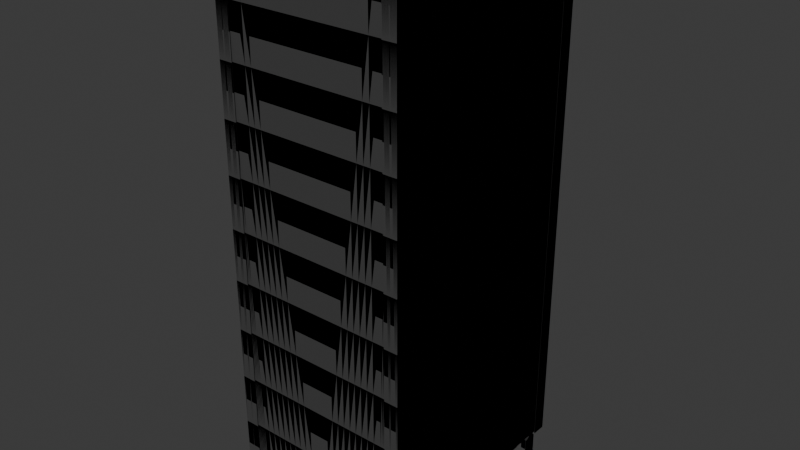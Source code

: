 # Source: untitled.blend  (saved by Blender 4.1.24; exported with 4.5.12 LTS)
import bpy
from mathutils import Matrix  # noqa: F401  (used for matrix-valued properties, if any)

bpy.ops.wm.read_factory_settings(use_empty=True)
scene = bpy.context.scene
scene.name = 'Scene'

# ---- collections
col_collection = bpy.data.collections.new('Collection'); scene.collection.children.link(col_collection)

# ---- materials (node trees are filled in below, after node groups)
mat_rack_metal = bpy.data.materials.new('Rack_Metal')
mat_rack_metal.use_transparent_shadow = False
mat_rack_metal.diffuse_color = (0.04689, 0.04689, 0.04689, 1.0)
mat_rack_metal.roughness = 0.8
mat_glass = bpy.data.materials.new('Glass')
mat_glass.use_transparent_shadow = False
mat_glass.diffuse_color = (0.7098, 0.7423, 0.8, 1.0)
mat_glass.roughness = 0.0
mat_rack_inside = bpy.data.materials.new('Rack_Inside')
mat_rack_inside.use_transparent_shadow = False
mat_rack_inside.diffuse_color = (0.08666, 0.08666, 0.08666, 1.0)
mat_rack_inside.roughness = 0.5
mat_rack_metal_002 = bpy.data.materials.new('Rack_Metal.002')
mat_rack_metal_002.use_transparent_shadow = False
mat_rack_metal_002.diffuse_color = (0.04689, 0.04689, 0.04689, 1.0)
mat_rack_metal_002.roughness = 0.8
mat_glass_002 = bpy.data.materials.new('Glass.002')
mat_glass_002.use_transparent_shadow = False
mat_glass_002.diffuse_color = (0.7098, 0.7423, 0.8, 1.0)
mat_glass_002.roughness = 0.0
mat_rack_inside_002 = bpy.data.materials.new('Rack_Inside.002')
mat_rack_inside_002.use_transparent_shadow = False
mat_rack_inside_002.diffuse_color = (0.08666, 0.08666, 0.08666, 1.0)
mat_rack_inside_002.roughness = 0.5

# ---- material node trees
mat_rack_metal.use_nodes = True; mat_rack_metal.node_tree.nodes.clear()
_N = mat_rack_metal.node_tree.nodes; _L = mat_rack_metal.node_tree.links
n0 = _N.new('ShaderNodeBsdfPrincipled'); n0.name = 'Principled BSDF'; n0.location = (10, 300)
n0.inputs[0].default_value = (0.04689, 0.04689, 0.04689, 1.0)
n0.inputs[2].default_value = 0.8
n1 = _N.new('ShaderNodeOutputMaterial'); n1.name = 'Material Output'; n1.location = (300, 300)
n2 = _N.new('ShaderNodeNormalMap'); n2.name = 'Normal Map'; n2.location = (-300, -300)
n2.label = 'Normal/Map'
n2.inputs[0].default_value = 0.0
_L.new(n0.outputs[0], n1.inputs[0])
_L.new(n2.outputs[0], n0.inputs[5])
n1.is_active_output = True
mat_glass.use_nodes = True; mat_glass.node_tree.nodes.clear()
_N = mat_glass.node_tree.nodes; _L = mat_glass.node_tree.links
n0 = _N.new('ShaderNodeBsdfPrincipled'); n0.name = 'Principled BSDF'; n0.location = (10, 300)
n0.inputs[0].default_value = (0.7098, 0.7423, 0.8, 1.0)
n0.inputs[2].default_value = 0.0
n0.inputs[4].default_value = 0.25
n1 = _N.new('ShaderNodeOutputMaterial'); n1.name = 'Material Output'; n1.location = (300, 300)
n2 = _N.new('ShaderNodeNormalMap'); n2.name = 'Normal Map'; n2.location = (-300, -300)
n2.label = 'Normal/Map'
n2.inputs[0].default_value = 0.0
_L.new(n0.outputs[0], n1.inputs[0])
_L.new(n2.outputs[0], n0.inputs[5])
n1.is_active_output = True
mat_rack_inside.use_nodes = True; mat_rack_inside.node_tree.nodes.clear()
_N = mat_rack_inside.node_tree.nodes; _L = mat_rack_inside.node_tree.links
n0 = _N.new('ShaderNodeBsdfPrincipled'); n0.name = 'Principled BSDF'; n0.location = (10, 300)
n0.inputs[0].default_value = (0.08666, 0.08666, 0.08666, 1.0)
n1 = _N.new('ShaderNodeOutputMaterial'); n1.name = 'Material Output'; n1.location = (300, 300)
n2 = _N.new('ShaderNodeNormalMap'); n2.name = 'Normal Map'; n2.location = (-300, -300)
n2.label = 'Normal/Map'
n2.inputs[0].default_value = 0.0
_L.new(n0.outputs[0], n1.inputs[0])
_L.new(n2.outputs[0], n0.inputs[5])
n1.is_active_output = True
mat_rack_metal_002.use_nodes = True; mat_rack_metal_002.node_tree.nodes.clear()
_N = mat_rack_metal_002.node_tree.nodes; _L = mat_rack_metal_002.node_tree.links
n0 = _N.new('ShaderNodeBsdfPrincipled'); n0.name = 'Principled BSDF'; n0.location = (10, 300)
n0.inputs[0].default_value = (0.04689, 0.04689, 0.04689, 1.0)
n0.inputs[2].default_value = 0.8
n1 = _N.new('ShaderNodeOutputMaterial'); n1.name = 'Material Output'; n1.location = (300, 300)
n2 = _N.new('ShaderNodeNormalMap'); n2.name = 'Normal Map'; n2.location = (-300, -300)
n2.label = 'Normal/Map'
n2.inputs[0].default_value = 0.0
_L.new(n0.outputs[0], n1.inputs[0])
_L.new(n2.outputs[0], n0.inputs[5])
n1.is_active_output = True
mat_glass_002.use_nodes = True; mat_glass_002.node_tree.nodes.clear()
_N = mat_glass_002.node_tree.nodes; _L = mat_glass_002.node_tree.links
n0 = _N.new('ShaderNodeBsdfPrincipled'); n0.name = 'Principled BSDF'; n0.location = (10, 300)
n0.inputs[0].default_value = (0.7098, 0.7423, 0.8, 1.0)
n0.inputs[2].default_value = 0.0
n0.inputs[4].default_value = 0.25
n1 = _N.new('ShaderNodeOutputMaterial'); n1.name = 'Material Output'; n1.location = (300, 300)
n2 = _N.new('ShaderNodeNormalMap'); n2.name = 'Normal Map'; n2.location = (-300, -300)
n2.label = 'Normal/Map'
n2.inputs[0].default_value = 0.0
_L.new(n0.outputs[0], n1.inputs[0])
_L.new(n2.outputs[0], n0.inputs[5])
n1.is_active_output = True
mat_rack_inside_002.use_nodes = True; mat_rack_inside_002.node_tree.nodes.clear()
_N = mat_rack_inside_002.node_tree.nodes; _L = mat_rack_inside_002.node_tree.links
n0 = _N.new('ShaderNodeBsdfPrincipled'); n0.name = 'Principled BSDF'; n0.location = (10, 300)
n0.inputs[0].default_value = (0.08666, 0.08666, 0.08666, 1.0)
n1 = _N.new('ShaderNodeOutputMaterial'); n1.name = 'Material Output'; n1.location = (300, 300)
n2 = _N.new('ShaderNodeNormalMap'); n2.name = 'Normal Map'; n2.location = (-300, -300)
n2.label = 'Normal/Map'
n2.inputs[0].default_value = 0.0
_L.new(n0.outputs[0], n1.inputs[0])
_L.new(n2.outputs[0], n0.inputs[5])
n1.is_active_output = True

# ---- world
world_world = bpy.data.worlds.new('World'); scene.world = world_world
world_world.use_nodes = True; world_world.node_tree.nodes.clear()
_N = world_world.node_tree.nodes; _L = world_world.node_tree.links
n0 = _N.new('ShaderNodeOutputWorld'); n0.name = 'World Output'; n0.location = (300, 300)
n1 = _N.new('ShaderNodeBackground'); n1.name = 'Background'; n1.location = (10, 300)
n1.inputs[0].default_value = (0.05088, 0.05088, 0.05088, 1.0)
_L.new(n1.outputs[0], n0.inputs[0])
n0.is_active_output = True
world_world.color = (0.05088, 0.05088, 0.05088)
world_world.use_sun_shadow = False
world_world.sun_shadow_jitter_overblur = 0.0

# ---- meshes
me_cube_001 = bpy.data.meshes.new('Cube.001')
me_cube_001.from_pydata([(-2.064, 3.007, 14.0), (-2.064, 3.007, 0.5841), (-2.433, 3.007, 14.0), (-2.433, 3.007, 0.5841), (-2.433, 2.638, 14.0), (-2.433, 2.638, 0.5841), (-2.248, 3.007, 0.5841), (-2.404, 2.658, 14.0), (-2.404, 2.658, 0.5841), (-2.248, 3.007, 14.0), (-2.433, 2.822, 0.5841), (-2.084, 2.978, 14.0), (-2.433, 2.822, 14.0), (-2.084, 2.978, 0.5841), (-2.404, 2.978, 0.5841), (-2.404, 2.978, 14.0), (-2.234, 2.96, 14.0), (-2.234, 2.96, 0.5947), (0.0, 2.96, 14.0), (0.0, 2.96, 0.5947), (-2.385, 2.796, 14.0), (-2.385, 2.796, 0.5947), (-2.385, 0.0, 14.0), (-2.385, 0.0, 0.5947), (0.0, 2.999, 14.03), (-2.422, 2.999, 14.03), (0.0, 0.0, 14.03), (-2.422, 0.0, 14.03), (0.0, 2.999, 14.0), (-2.422, 2.999, 14.0), (0.0, 0.0, 14.0), (-2.422, 0.0, 14.0), (-2.234, 2.96, 1.499), (-2.234, 2.96, 13.1), (0.0, 2.96, 1.499), (0.0, 2.96, 13.1), (-1.798, 2.96, 14.0), (-1.798, 2.96, 0.5947), (-1.798, 2.96, 1.499), (-1.798, 2.96, 13.1), (0.0, 2.378, 0.9776), (0.0, 2.378, 13.61), (-2.088, 2.378, 0.9776), (-2.088, 2.378, 13.61), (0.0, 2.978, 0.5969), (-2.404, 2.978, 0.5969), (0.0, 0.0, 0.5969), (-2.404, 0.0, 0.5969), (-2.064, 2.594, 0.5841), (-2.433, 2.594, 0.5841), (-2.433, 2.225, 0.5841), (-2.248, 2.594, 0.5841), (-2.404, 2.246, 0.5841), (-2.433, 2.41, 0.5841), (-2.084, 2.565, 0.5841), (-2.404, 2.565, 0.5841), (-2.433, 2.41, -0.006639), (-2.433, 2.225, -0.006639), (-2.248, 2.594, -0.006639), (-2.433, 2.594, -0.006639), (-2.084, 2.565, -0.006639), (-2.064, 2.594, -0.006639), (-2.404, 2.246, -0.006639), (-2.404, 2.565, -0.006639), (2.064, 3.007, 14.0), (2.064, 3.007, 0.5841), (2.433, 3.007, 14.0), (2.433, 3.007, 0.5841), (2.433, 2.638, 14.0), (2.433, 2.638, 0.5841), (2.248, 3.007, 0.5841), (2.404, 2.658, 14.0), (2.404, 2.658, 0.5841), (2.248, 3.007, 14.0), (2.433, 2.822, 0.5841), (2.084, 2.978, 14.0), (2.433, 2.822, 14.0), (2.084, 2.978, 0.5841), (2.404, 2.978, 0.5841), (2.404, 2.978, 14.0), (2.234, 2.96, 14.0), (2.234, 2.96, 0.5947), (2.385, 2.796, 14.0), (2.385, 2.796, 0.5947), (2.385, 0.0, 14.0), (2.385, 0.0, 0.5947), (2.422, 2.999, 14.03), (2.422, 0.0, 14.03), (2.422, 2.999, 14.0), (2.422, 0.0, 14.0), (2.234, 2.96, 1.499), (2.234, 2.96, 13.1), (1.798, 2.96, 14.0), (1.798, 2.96, 0.5947), (1.798, 2.96, 1.499), (1.798, 2.96, 13.1), (2.088, 2.378, 0.9776), (2.088, 2.378, 13.61), (2.404, 2.978, 0.5969), (2.404, 0.0, 0.5969), (2.064, 2.594, 0.5841), (2.433, 2.594, 0.5841), (2.433, 2.225, 0.5841), (2.248, 2.594, 0.5841), (2.404, 2.246, 0.5841), (2.433, 2.41, 0.5841), (2.084, 2.565, 0.5841), (2.404, 2.565, 0.5841), (2.433, 2.41, -0.006639), (2.433, 2.225, -0.006639), (2.248, 2.594, -0.006639), (2.433, 2.594, -0.006639), (2.084, 2.565, -0.006639), (2.064, 2.594, -0.006639), (2.404, 2.246, -0.006639), (2.404, 2.565, -0.006639), (-2.064, -3.007, 14.0), (-2.064, -3.007, 0.5841), (-2.433, -3.007, 14.0), (-2.433, -3.007, 0.5841), (-2.433, -2.638, 14.0), (-2.433, -2.638, 0.5841), (-2.248, -3.007, 0.5841), (-2.404, -2.658, 14.0), (-2.404, -2.658, 0.5841), (-2.248, -3.007, 14.0), (-2.433, -2.822, 0.5841), (-2.084, -2.978, 14.0), (-2.433, -2.822, 14.0), (-2.084, -2.978, 0.5841), (-2.404, -2.978, 0.5841), (-2.404, -2.978, 14.0), (-2.234, -2.96, 14.0), (0.0, -2.96, 14.0), (-2.385, -2.796, 14.0), (-2.385, -2.796, 0.5947), (0.0, -2.999, 14.03), (-2.422, -2.999, 14.03), (0.0, -2.999, 14.0), (-2.422, -2.999, 14.0), (-2.234, -2.96, 1.499), (-2.234, -2.96, 13.1), (-1.798, -2.96, 14.0), (1.798, -2.96, 0.5941), (0.0, -2.978, 0.5969), (-2.404, -2.978, 0.5969), (-2.064, -2.879, 0.5841), (-2.433, -2.879, 0.5841), (-2.433, -2.509, 0.5841), (-2.248, -2.879, 0.5841), (-2.404, -2.53, 0.5841), (-2.433, -2.694, 0.5841), (-2.084, -2.85, 0.5841), (-2.404, -2.85, 0.5841), (-2.433, -2.694, -0.006639), (-2.433, -2.509, -0.006639), (-2.248, -2.879, -0.006639), (-2.433, -2.879, -0.006639), (-2.084, -2.85, -0.006639), (-2.064, -2.879, -0.006639), (-2.404, -2.53, -0.006639), (-2.404, -2.85, -0.006639), (2.064, -3.007, 14.0), (2.064, -3.007, 0.5841), (2.433, -3.007, 14.0), (2.433, -3.007, 0.5841), (2.433, -2.638, 14.0), (2.433, -2.638, 0.5841), (2.248, -3.007, 0.5841), (2.404, -2.658, 14.0), (2.404, -2.658, 0.5841), (2.248, -3.007, 14.0), (2.433, -2.822, 0.5841), (2.084, -2.978, 14.0), (2.433, -2.822, 14.0), (2.084, -2.978, 0.5841), (2.404, -2.978, 0.5841), (2.404, -2.978, 14.0), (2.234, -2.96, 14.0), (2.385, -2.796, 14.0), (2.385, -2.796, 0.5947), (2.422, -2.999, 14.03), (2.422, -2.999, 14.0), (2.234, -2.96, 1.499), (2.234, -2.96, 13.1), (1.798, -2.96, 14.0), (2.234, -2.96, 0.5941), (-1.798, -2.96, 0.5941), (0.0, -2.96, 0.5941), (-2.234, -2.96, 0.5941), (2.404, -2.978, 0.5969), (2.064, -2.879, 0.5841), (2.433, -2.879, 0.5841), (2.433, -2.509, 0.5841), (2.248, -2.879, 0.5841), (2.404, -2.53, 0.5841), (2.433, -2.694, 0.5841), (2.084, -2.85, 0.5841), (2.404, -2.85, 0.5841), (2.433, -2.694, -0.006639), (2.433, -2.509, -0.006639), (2.248, -2.879, -0.006639), (2.433, -2.879, -0.006639), (2.084, -2.85, -0.006639), (2.064, -2.879, -0.006639), (2.404, -2.53, -0.006639), (2.404, -2.85, -0.006639)], [], [(15, 12, 4, 7), (8, 7, 4, 5), (10, 12, 2, 3), (14, 13, 11, 15), (6, 9, 0, 1), (3, 2, 9, 6), (10, 14, 8, 5), (8, 14, 15, 7), (0, 9, 15, 11), (3, 6, 14, 10), (1, 0, 11, 13), (6, 1, 13, 14), (5, 4, 12, 10), (9, 2, 12, 15), (39, 36, 18, 35), (20, 21, 23, 22), (28, 30, 31, 29), (24, 25, 27, 26), (25, 29, 31, 27), (24, 28, 29, 25), (37, 38, 34, 19), (38, 39, 35, 34), (32, 33, 39, 38), (17, 32, 38, 37), (33, 16, 36, 39), (42, 43, 41, 40), (44, 45, 47, 46), (53, 50, 52, 55), (49, 53, 55, 51), (51, 55, 54, 48), (56, 63, 62, 57), (59, 58, 63, 56), (58, 61, 60, 63), (50, 53, 56, 57), (54, 55, 63, 60), (55, 52, 62, 63), (51, 48, 61, 58), (49, 51, 58, 59), (53, 49, 59, 56), (52, 50, 57, 62), (48, 54, 60, 61), (79, 71, 68, 76), (72, 69, 68, 71), (74, 67, 66, 76), (78, 79, 75, 77), (70, 65, 64, 73), (67, 70, 73, 66), (74, 69, 72, 78), (72, 71, 79, 78), (64, 75, 79, 73), (67, 74, 78, 70), (65, 77, 75, 64), (70, 78, 77, 65), (69, 74, 76, 68), (73, 79, 76, 66), (95, 35, 18, 92), (82, 84, 85, 83), (28, 88, 89, 30), (24, 26, 87, 86), (86, 87, 89, 88), (24, 86, 88, 28), (93, 19, 34, 94), (94, 34, 35, 95), (90, 94, 95, 91), (81, 93, 94, 90), (91, 95, 92, 80), (96, 40, 41, 97), (44, 46, 99, 98), (105, 107, 104, 102), (101, 103, 107, 105), (103, 100, 106, 107), (108, 109, 114, 115), (111, 108, 115, 110), (110, 115, 112, 113), (102, 109, 108, 105), (106, 112, 115, 107), (107, 115, 114, 104), (103, 110, 113, 100), (101, 111, 110, 103), (105, 108, 111, 101), (104, 114, 109, 102), (100, 113, 112, 106), (131, 123, 120, 128), (124, 121, 120, 123), (126, 119, 118, 128), (130, 131, 127, 129), (122, 117, 116, 125), (119, 122, 125, 118), (126, 121, 124, 130), (124, 123, 131, 130), (116, 127, 131, 125), (119, 126, 130, 122), (117, 129, 127, 116), (122, 130, 129, 117), (121, 126, 128, 120), (125, 131, 128, 118), (134, 22, 23, 135), (138, 139, 31, 30), (136, 26, 27, 137), (137, 27, 31, 139), (136, 137, 139, 138), (185, 133, 188, 143), (144, 46, 47, 145), (151, 153, 150, 148), (147, 149, 153, 151), (149, 146, 152, 153), (154, 155, 160, 161), (157, 154, 161, 156), (156, 161, 158, 159), (148, 155, 154, 151), (152, 158, 161, 153), (153, 161, 160, 150), (149, 156, 159, 146), (147, 157, 156, 149), (151, 154, 157, 147), (150, 160, 155, 148), (146, 159, 158, 152), (177, 174, 166, 169), (170, 169, 166, 167), (172, 174, 164, 165), (176, 175, 173, 177), (168, 171, 162, 163), (165, 164, 171, 168), (172, 176, 170, 167), (170, 176, 177, 169), (162, 171, 177, 173), (165, 168, 176, 172), (163, 162, 173, 175), (168, 163, 175, 176), (167, 166, 174, 172), (171, 164, 174, 177), (179, 180, 85, 84), (138, 30, 89, 182), (136, 181, 87, 26), (181, 182, 89, 87), (136, 138, 182, 181), (178, 185, 143, 186), (132, 189, 187, 142), (142, 187, 188, 133), (144, 190, 99, 46), (196, 193, 195, 198), (192, 196, 198, 194), (194, 198, 197, 191), (199, 206, 205, 200), (202, 201, 206, 199), (201, 204, 203, 206), (193, 196, 199, 200), (197, 198, 206, 203), (198, 195, 205, 206), (194, 191, 204, 201), (192, 194, 201, 202), (196, 192, 202, 199), (195, 193, 200, 205), (191, 197, 203, 204)])
me_cube_001.polygons.foreach_set('use_smooth', [True] * 154)
me_cube_001.polygons.foreach_set('material_index', [0, 0, 0, 0, 0, 0, 0, 0, 0, 0, 0, 0, 0, 0, 0, 0, 0, 0, 0, 0, 0, 1, 0, 0, 0, 2, 0, 0, 0, 0, 0, 0, 0, 0, 0, 0, 0, 0, 0, 0, 0, 0, 0, 0, 0, 0, 0, 0, 0, 0, 0, 0, 0, 0, 0, 0, 0, 0, 0, 0, 0, 0, 1, 0, 0, 0, 2, 0, 0, 0, 0, 0, 0, 0, 0, 0, 0, 0, 0, 0, 0, 0, 0, 0, 0, 0, 0, 0, 0, 0, 0, 0, 0, 0, 0, 0, 0, 0, 0, 0, 0, 0, 0, 0, 0, 0, 0, 0, 0, 0, 0, 0, 0, 0, 0, 0, 0, 0, 0, 0, 0, 0, 0, 0, 0, 0, 0, 0, 0, 0, 0, 0, 0, 0, 0, 0, 0, 0, 0, 0, 0, 0, 0, 0, 0, 0, 0, 0, 0, 0, 0, 0, 0, 0])
_k = set([(0, 1), (0, 9), (0, 11), (1, 6), (1, 13), (2, 3), (2, 9), (2, 12), (3, 6), (3, 10), (4, 5), (4, 7), (4, 12), (5, 8), (5, 10), (7, 8), (7, 15), (8, 14), (11, 13), (11, 15), (13, 14), (14, 15), (24, 25), (24, 86), (25, 27), (25, 29), (27, 137), (28, 29), (28, 88), (29, 31), (31, 139), (48, 51), (48, 54), (48, 61), (49, 51), (49, 53), (49, 59), (50, 52), (50, 53), (50, 57), (52, 55), (52, 62), (54, 55), (54, 60), (55, 63), (56, 57), (56, 59), (57, 62), (58, 59), (58, 61), (60, 61), (60, 63), (62, 63), (64, 65), (64, 73), (64, 75), (65, 70), (65, 77), (66, 67), (66, 73), (66, 76), (67, 70), (67, 74), (68, 69), (68, 71), (68, 76), (69, 72), (69, 74), (71, 72), (71, 79), (72, 78), (75, 77), (75, 79), (77, 78), (78, 79), (86, 87), (86, 88), (87, 181), (88, 89), (89, 182), (100, 103), (100, 106), (100, 113), (101, 103), (101, 105), (101, 111), (102, 104), (102, 105), (102, 109), (104, 107), (104, 114), (106, 107), (106, 112), (107, 115), (108, 109), (108, 111), (109, 114), (110, 111), (110, 113), (112, 113), (112, 115), (114, 115), (116, 117), (116, 125), (116, 127), (117, 122), (117, 129), (118, 119), (118, 125), (118, 128), (119, 122), (119, 126), (120, 121), (120, 123), (120, 128), (121, 124), (121, 126), (123, 124), (123, 131), (124, 130), (127, 129), (127, 131), (129, 130), (130, 131), (136, 137), (136, 181), (137, 139), (138, 139), (138, 182), (146, 149), (146, 152), (146, 159), (147, 149), (147, 151), (147, 157), (148, 150), (148, 151), (148, 155), (150, 153), (150, 160), (152, 153), (152, 158), (153, 161), (154, 155), (154, 157), (155, 160), (156, 157), (156, 159), (158, 159), (158, 161), (160, 161), (162, 163), (162, 171), (162, 173), (163, 168), (163, 175), (164, 165), (164, 171), (164, 174), (165, 168), (165, 172), (166, 167), (166, 169), (166, 174), (167, 170), (167, 172), (169, 170), (169, 177), (170, 176), (173, 175), (173, 177), (175, 176), (176, 177), (181, 182), (191, 194), (191, 197), (191, 204), (192, 194), (192, 196), (192, 202), (193, 195), (193, 196), (193, 200), (195, 198), (195, 205), (197, 198), (197, 203), (198, 206), (199, 200), (199, 202), (200, 205), (201, 202), (201, 204), (203, 204), (203, 206), (205, 206)])
me_cube_001.attributes.new('sharp_edge', 'BOOLEAN', 'EDGE').data.foreach_set('value', [ (min(e.vertices), max(e.vertices)) in _k for e in me_cube_001.edges])
_uv = me_cube_001.uv_layers.new(name='UVMap')
_uv.uv.foreach_set('vector', [0.75, 0.625, 0.875, 0.625, 0.875, 0.75, 0.75, 0.75, 0.375, 0.875, 0.625, 0.875, 0.625, 1.0, 0.375, 1.0, 0.375, 0.125, 0.625, 0.125, 0.625, 0.25, 0.375, 0.25, 0.25, 0.625, 0.375, 0.625, 0.625, 0.625, 0.75, 0.625, 0.375, 0.375, 0.625, 0.375, 0.625, 0.5, 0.375, 0.5, 0.375, 0.25, 0.625, 0.25, 0.625, 0.375, 0.375, 0.375, 0.125, 0.625, 0.25, 0.625, 0.25, 0.75, 0.125, 0.75, 0.375, 0.875, 0.25, 0.625, 0.75, 0.625, 0.625, 0.875, 0.625, 0.5, 0.75, 0.5, 0.75, 0.625, 0.625, 0.625, 0.125, 0.5, 0.25, 0.5, 0.25, 0.625, 0.125, 0.625, 0.375, 0.5, 0.625, 0.5, 0.625, 0.625, 0.375, 0.625, 0.25, 0.5, 0.375, 0.5, 0.375, 0.625, 0.25, 0.625, 0.375, 0.0, 0.625, 0.0, 0.625, 0.125, 0.375, 0.125, 0.75, 0.5, 0.875, 0.5, 0.875, 0.625, 0.75, 0.625, 0.0, 0.0, 0.0, 0.0, 0.0, 0.0, 0.0, 0.0, 0.0, 0.0, 0.0, 0.0, 0.0, 0.0, 0.0, 0.0, 0.0, 0.0, 0.0, 0.0, 0.0, 0.0, 0.0, 0.0, 0.0, 0.0, 0.0, 0.0, 0.0, 0.0, 0.0, 0.0, 0.0, 0.0, 0.0, 0.0, 0.0, 0.0, 0.0, 0.0, 0.0, 0.0, 0.0, 0.0, 0.0, 0.0, 0.0, 0.0, 0.0, 0.0, 0.0, 0.0, 0.0, 0.0, 0.0, 0.0, 0.0, 0.0, 0.0, 0.0, 0.0, 0.0, 0.0, 0.0, 0.0, 0.0, 0.0, 0.0, 0.0, 0.0, 0.0, 0.0, 0.0, 0.0, 0.0, 0.0, 0.0, 0.0, 0.0, 0.0, 0.0, 0.0, 0.0, 0.0, 0.0, 0.0, 0.0, 0.0, 0.0, 0.0, 0.0, 0.0, 0.0, 0.0, 0.0, 0.0, 0.0, 0.0, 0.0, 0.0, 0.0, 0.0, 0.0, 0.0, 0.125, 0.625, 0.125, 0.75, 0.25, 0.75, 0.25, 0.625, 0.125, 0.5, 0.125, 0.625, 0.25, 0.625, 0.25, 0.5, 0.25, 0.5, 0.25, 0.625, 0.375, 0.625, 0.375, 0.5, 0.125, 0.625, 0.25, 0.625, 0.25, 0.75, 0.125, 0.75, 0.125, 0.5, 0.25, 0.5, 0.25, 0.625, 0.125, 0.625, 0.25, 0.5, 0.375, 0.5, 0.375, 0.625, 0.25, 0.625, 0.125, 0.75, 0.125, 0.625, 0.125, 0.625, 0.125, 0.75, 0.375, 0.625, 0.25, 0.625, 0.25, 0.625, 0.375, 0.625, 0.25, 0.625, 0.25, 0.75, 0.25, 0.75, 0.25, 0.625, 0.25, 0.5, 0.375, 0.5, 0.375, 0.5, 0.25, 0.5, 0.125, 0.5, 0.25, 0.5, 0.25, 0.5, 0.125, 0.5, 0.125, 0.625, 0.125, 0.5, 0.125, 0.5, 0.125, 0.625, 0.25, 0.75, 0.125, 0.75, 0.125, 0.75, 0.25, 0.75, 0.375, 0.5, 0.375, 0.625, 0.375, 0.625, 0.375, 0.5, 0.75, 0.625, 0.75, 0.75, 0.875, 0.75, 0.875, 0.625, 0.375, 0.875, 0.375, 1.0, 0.625, 1.0, 0.625, 0.875, 0.375, 0.125, 0.375, 0.25, 0.625, 0.25, 0.625, 0.125, 0.25, 0.625, 0.75, 0.625, 0.625, 0.625, 0.375, 0.625, 0.375, 0.375, 0.375, 0.5, 0.625, 0.5, 0.625, 0.375, 0.375, 0.25, 0.375, 0.375, 0.625, 0.375, 0.625, 0.25, 0.125, 0.625, 0.125, 0.75, 0.25, 0.75, 0.25, 0.625, 0.375, 0.875, 0.625, 0.875, 0.75, 0.625, 0.25, 0.625, 0.625, 0.5, 0.625, 0.625, 0.75, 0.625, 0.75, 0.5, 0.125, 0.5, 0.125, 0.625, 0.25, 0.625, 0.25, 0.5, 0.375, 0.5, 0.375, 0.625, 0.625, 0.625, 0.625, 0.5, 0.25, 0.5, 0.25, 0.625, 0.375, 0.625, 0.375, 0.5, 0.375, 0.0, 0.375, 0.125, 0.625, 0.125, 0.625, 0.0, 0.75, 0.5, 0.75, 0.625, 0.875, 0.625, 0.875, 0.5, 0.0, 0.0, 0.0, 0.0, 0.0, 0.0, 0.0, 0.0, 0.0, 0.0, 0.0, 0.0, 0.0, 0.0, 0.0, 0.0, 0.0, 0.0, 0.0, 0.0, 0.0, 0.0, 0.0, 0.0, 0.0, 0.0, 0.0, 0.0, 0.0, 0.0, 0.0, 0.0, 0.0, 0.0, 0.0, 0.0, 0.0, 0.0, 0.0, 0.0, 0.0, 0.0, 0.0, 0.0, 0.0, 0.0, 0.0, 0.0, 0.0, 0.0, 0.0, 0.0, 0.0, 0.0, 0.0, 0.0, 0.0, 0.0, 0.0, 0.0, 0.0, 0.0, 0.0, 0.0, 0.0, 0.0, 0.0, 0.0, 0.0, 0.0, 0.0, 0.0, 0.0, 0.0, 0.0, 0.0, 0.0, 0.0, 0.0, 0.0, 0.0, 0.0, 0.0, 0.0, 0.0, 0.0, 0.0, 0.0, 0.0, 0.0, 0.0, 0.0, 0.0, 0.0, 0.0, 0.0, 0.0, 0.0, 0.0, 0.0, 0.0, 0.0, 0.0, 0.0, 0.125, 0.625, 0.25, 0.625, 0.25, 0.75, 0.125, 0.75, 0.125, 0.5, 0.25, 0.5, 0.25, 0.625, 0.125, 0.625, 0.25, 0.5, 0.375, 0.5, 0.375, 0.625, 0.25, 0.625, 0.125, 0.625, 0.125, 0.75, 0.25, 0.75, 0.25, 0.625, 0.125, 0.5, 0.125, 0.625, 0.25, 0.625, 0.25, 0.5, 0.25, 0.5, 0.25, 0.625, 0.375, 0.625, 0.375, 0.5, 0.125, 0.75, 0.125, 0.75, 0.125, 0.625, 0.125, 0.625, 0.375, 0.625, 0.375, 0.625, 0.25, 0.625, 0.25, 0.625, 0.25, 0.625, 0.25, 0.625, 0.25, 0.75, 0.25, 0.75, 0.25, 0.5, 0.25, 0.5, 0.375, 0.5, 0.375, 0.5, 0.125, 0.5, 0.125, 0.5, 0.25, 0.5, 0.25, 0.5, 0.125, 0.625, 0.125, 0.625, 0.125, 0.5, 0.125, 0.5, 0.25, 0.75, 0.25, 0.75, 0.125, 0.75, 0.125, 0.75, 0.375, 0.5, 0.375, 0.5, 0.375, 0.625, 0.375, 0.625, 0.75, 0.625, 0.75, 0.75, 0.875, 0.75, 0.875, 0.625, 0.375, 0.875, 0.375, 1.0, 0.625, 1.0, 0.625, 0.875, 0.375, 0.125, 0.375, 0.25, 0.625, 0.25, 0.625, 0.125, 0.25, 0.625, 0.75, 0.625, 0.625, 0.625, 0.375, 0.625, 0.375, 0.375, 0.375, 0.5, 0.625, 0.5, 0.625, 0.375, 0.375, 0.25, 0.375, 0.375, 0.625, 0.375, 0.625, 0.25, 0.125, 0.625, 0.125, 0.75, 0.25, 0.75, 0.25, 0.625, 0.375, 0.875, 0.625, 0.875, 0.75, 0.625, 0.25, 0.625, 0.625, 0.5, 0.625, 0.625, 0.75, 0.625, 0.75, 0.5, 0.125, 0.5, 0.125, 0.625, 0.25, 0.625, 0.25, 0.5, 0.375, 0.5, 0.375, 0.625, 0.625, 0.625, 0.625, 0.5, 0.25, 0.5, 0.25, 0.625, 0.375, 0.625, 0.375, 0.5, 0.375, 0.0, 0.375, 0.125, 0.625, 0.125, 0.625, 0.0, 0.75, 0.5, 0.75, 0.625, 0.875, 0.625, 0.875, 0.5, 0.0, 0.0, 0.0, 0.0, 0.0, 0.0, 0.0, 0.0, 0.0, 0.0, 0.0, 0.0, 0.0, 0.0, 0.0, 0.0, 0.0, 0.0, 0.0, 0.0, 0.0, 0.0, 0.0, 0.0, 0.0, 0.0, 0.0, 0.0, 0.0, 0.0, 0.0, 0.0, 0.0, 0.0, 0.0, 0.0, 0.0, 0.0, 0.0, 0.0, 0.0, 0.0, 0.0, 0.0, 0.0, 0.0, 0.0, 0.0, 0.0, 0.0, 0.0, 0.0, 0.0, 0.0, 0.0, 0.0, 0.125, 0.625, 0.25, 0.625, 0.25, 0.75, 0.125, 0.75, 0.125, 0.5, 0.25, 0.5, 0.25, 0.625, 0.125, 0.625, 0.25, 0.5, 0.375, 0.5, 0.375, 0.625, 0.25, 0.625, 0.125, 0.625, 0.125, 0.75, 0.25, 0.75, 0.25, 0.625, 0.125, 0.5, 0.125, 0.625, 0.25, 0.625, 0.25, 0.5, 0.25, 0.5, 0.25, 0.625, 0.375, 0.625, 0.375, 0.5, 0.125, 0.75, 0.125, 0.75, 0.125, 0.625, 0.125, 0.625, 0.375, 0.625, 0.375, 0.625, 0.25, 0.625, 0.25, 0.625, 0.25, 0.625, 0.25, 0.625, 0.25, 0.75, 0.25, 0.75, 0.25, 0.5, 0.25, 0.5, 0.375, 0.5, 0.375, 0.5, 0.125, 0.5, 0.125, 0.5, 0.25, 0.5, 0.25, 0.5, 0.125, 0.625, 0.125, 0.625, 0.125, 0.5, 0.125, 0.5, 0.25, 0.75, 0.25, 0.75, 0.125, 0.75, 0.125, 0.75, 0.375, 0.5, 0.375, 0.5, 0.375, 0.625, 0.375, 0.625, 0.75, 0.625, 0.875, 0.625, 0.875, 0.75, 0.75, 0.75, 0.375, 0.875, 0.625, 0.875, 0.625, 1.0, 0.375, 1.0, 0.375, 0.125, 0.625, 0.125, 0.625, 0.25, 0.375, 0.25, 0.25, 0.625, 0.375, 0.625, 0.625, 0.625, 0.75, 0.625, 0.375, 0.375, 0.625, 0.375, 0.625, 0.5, 0.375, 0.5, 0.375, 0.25, 0.625, 0.25, 0.625, 0.375, 0.375, 0.375, 0.125, 0.625, 0.25, 0.625, 0.25, 0.75, 0.125, 0.75, 0.375, 0.875, 0.25, 0.625, 0.75, 0.625, 0.625, 0.875, 0.625, 0.5, 0.75, 0.5, 0.75, 0.625, 0.625, 0.625, 0.125, 0.5, 0.25, 0.5, 0.25, 0.625, 0.125, 0.625, 0.375, 0.5, 0.625, 0.5, 0.625, 0.625, 0.375, 0.625, 0.25, 0.5, 0.375, 0.5, 0.375, 0.625, 0.25, 0.625, 0.375, 0.0, 0.625, 0.0, 0.625, 0.125, 0.375, 0.125, 0.75, 0.5, 0.875, 0.5, 0.875, 0.625, 0.75, 0.625, 0.0, 0.0, 0.0, 0.0, 0.0, 0.0, 0.0, 0.0, 0.0, 0.0, 0.0, 0.0, 0.0, 0.0, 0.0, 0.0, 0.0, 0.0, 0.0, 0.0, 0.0, 0.0, 0.0, 0.0, 0.0, 0.0, 0.0, 0.0, 0.0, 0.0, 0.0, 0.0, 0.0, 0.0, 0.0, 0.0, 0.0, 0.0, 0.0, 0.0, 0.0, 0.0, 0.0, 0.0, 0.0, 0.0, 0.0, 0.0, 0.0, 0.0, 0.0, 0.0, 0.0, 0.0, 0.0, 0.0, 0.0, 0.0, 0.0, 0.0, 0.0, 0.0, 0.0, 0.0, 0.0, 0.0, 0.0, 0.0, 0.0, 0.0, 0.0, 0.0, 0.125, 0.625, 0.125, 0.75, 0.25, 0.75, 0.25, 0.625, 0.125, 0.5, 0.125, 0.625, 0.25, 0.625, 0.25, 0.5, 0.25, 0.5, 0.25, 0.625, 0.375, 0.625, 0.375, 0.5, 0.125, 0.625, 0.25, 0.625, 0.25, 0.75, 0.125, 0.75, 0.125, 0.5, 0.25, 0.5, 0.25, 0.625, 0.125, 0.625, 0.25, 0.5, 0.375, 0.5, 0.375, 0.625, 0.25, 0.625, 0.125, 0.75, 0.125, 0.625, 0.125, 0.625, 0.125, 0.75, 0.375, 0.625, 0.25, 0.625, 0.25, 0.625, 0.375, 0.625, 0.25, 0.625, 0.25, 0.75, 0.25, 0.75, 0.25, 0.625, 0.25, 0.5, 0.375, 0.5, 0.375, 0.5, 0.25, 0.5, 0.125, 0.5, 0.25, 0.5, 0.25, 0.5, 0.125, 0.5, 0.125, 0.625, 0.125, 0.5, 0.125, 0.5, 0.125, 0.625, 0.25, 0.75, 0.125, 0.75, 0.125, 0.75, 0.25, 0.75, 0.375, 0.5, 0.375, 0.625, 0.375, 0.625, 0.375, 0.5])
me_cube_001.materials.append(mat_rack_metal)
me_cube_001.materials.append(mat_glass)
me_cube_001.materials.append(mat_rack_inside)
me_cube_001.update()
me_cube_001.normals_split_custom_set([tuple(v) for v in zip(*[iter([-9.756e-07, 0.0, 1.0, -1.151e-05, 0.0, 1.0, -1.223e-05, 0.0, 1.0, -1.223e-05, 0.0, 1.0, 0.5798, -0.8148, 0.0, 0.5798, -0.8148, 0.0, 0.5798, -0.8148, 0.0, 0.5798, -0.8148, 0.0, -1.0, 0.0, 0.0, -1.0, 0.0, 0.0, -1.0, 0.0, 0.0, -1.0, 0.0, 0.0, 0.0, -1.0, 0.0, 0.0, -1.0, 0.0, 0.0, -1.0, 0.0, 0.0, -1.0, 0.0, 0.0, 1.0, 0.0, 0.0, 1.0, 0.0, 0.0, 1.0, 0.0, 0.0, 1.0, 0.0, 0.0, 1.0, 0.0, 0.0, 1.0, 0.0, 0.0, 1.0, 0.0, 0.0, 1.0, 0.0, -1.597e-06, 0.0, -1.0, 1.027e-06, 0.0, -1.0, -1.783e-06, 0.0, -1.0, -1.783e-06, 0.0, -1.0, 1.0, 0.0, 0.0, 1.0, 0.0, 0.0, 1.0, 0.0, 0.0, 1.0, 0.0, 0.0, 0.0, 0.0, 1.0, 0.0, 0.0, 1.0, -9.756e-07, 0.0, 1.0, 0.0, 0.0, 1.0, 1.392e-06, 0.0, -1.0, 8.155e-08, 0.0, -1.0, 1.027e-06, 0.0, -1.0, -1.597e-06, 0.0, -1.0, 0.8148, -0.5798, 0.0, 0.8148, -0.5798, 0.0, 0.8148, -0.5798, 0.0, 0.8148, -0.5798, 0.0, 8.155e-08, 0.0, -1.0, 0.0, 0.0, -1.0, 0.0, 0.0, -1.0, 1.027e-06, 0.0, -1.0, -1.0, 0.0, 0.0, -1.0, 0.0, 0.0, -1.0, 0.0, 0.0, -1.0, 0.0, 0.0, 0.0, 0.0, 1.0, 0.0, 0.0, 1.0, -1.151e-05, 0.0, 1.0, -9.756e-07, 0.0, 1.0, 0.0, 1.0, 0.0, 0.0, 1.0, 0.0, 0.0, 1.0, 0.0, 0.0, 1.0, 0.0, -1.0, 0.0, 0.0, -1.0, 0.0, 0.0, -1.0, 0.0, 0.0, -1.0, 0.0, 0.0, 0.0, 0.0, -1.0, 0.0, 0.0, -1.0, 0.0, 0.0, -1.0, 0.0, 0.0, -1.0, 0.0, 0.0, 1.0, 0.0, 0.0, 1.0, 0.0, 0.0, 1.0, 0.0, 0.0, 1.0, -1.0, 0.0, 0.0, -1.0, 0.0, 0.0, -1.0, 0.0, 0.0, -1.0, 0.0, 0.0, 0.0, 1.0, 0.0, 0.0, 1.0, 0.0, 0.0, 1.0, 0.0, 0.0, 1.0, 0.0, 0.0, 1.0, 0.0, 0.0, 1.0, 0.0, 0.0, 1.0, 0.0, 0.0, 1.0, 0.0, 0.0, 1.0, 0.0, 0.0, 1.0, 0.0, 0.0, 1.0, 0.0, 0.0, 1.0, 0.0, 0.0, 1.0, 0.0, 0.0, 1.0, 0.0, 0.0, 1.0, 0.0, 0.0, 1.0, 0.0, 0.0, 1.0, 0.0, 0.0, 1.0, 0.0, 0.0, 1.0, 0.0, 0.0, 1.0, 0.0, 0.0, 1.0, 0.0, 0.0, 1.0, 0.0, 0.0, 1.0, 0.0, 0.0, 1.0, 0.0, 0.0, 1.0, 0.0, 0.0, 1.0, 0.0, 0.0, 1.0, 0.0, 0.0, 1.0, 0.0, 0.0, 0.0, 1.0, 0.0, 0.0, 1.0, 0.0, 0.0, 1.0, 0.0, 0.0, 1.0, 1.857e-06, 0.0, 1.0, 2.038e-06, 0.0, 1.0, 2.038e-06, 0.0, 1.0, -7.145e-07, 0.0, 1.0, -1.044e-06, 0.0, 1.0, 1.857e-06, 0.0, 1.0, -7.145e-07, 0.0, 1.0, -6.116e-08, 0.0, 1.0, -6.116e-08, 0.0, 1.0, -7.145e-07, 0.0, 1.0, 0.0, 0.0, 1.0, 0.0, 0.0, 1.0, 1.746e-08, 0.0, -1.0, -1.669e-08, 0.0, -1.0, 1.99e-08, 0.0, -1.0, 1.99e-08, 0.0, -1.0, -2.174e-08, 0.0, -1.0, -1.274e-09, 0.0, -1.0, -1.669e-08, 0.0, -1.0, 1.746e-08, 0.0, -1.0, -1.274e-09, 0.0, -1.0, 0.0, 0.0, -1.0, 0.0, 0.0, -1.0, -1.669e-08, 0.0, -1.0, -1.0, 0.0, 0.0, -1.0, 0.0, 0.0, -1.0, 0.0, 0.0, -1.0, 0.0, 0.0, 0.0, -1.0, 0.0, 0.0, -1.0, 0.0, 0.0, -1.0, 0.0, 0.0, -1.0, 0.0, 1.0, 0.0, 0.0, 1.0, 0.0, 0.0, 1.0, 0.0, 0.0, 1.0, 0.0, 0.0, 0.0, 1.0, 0.0, 0.0, 1.0, 0.0, 0.0, 1.0, 0.0, 0.0, 1.0, 0.0, 0.0, 1.0, 0.0, 0.0, 1.0, 0.0, 0.0, 1.0, 0.0, 0.0, 1.0, 0.0, -1.0, 0.0, 0.0, -1.0, 0.0, 0.0, -1.0, 0.0, 0.0, -1.0, 0.0, 0.0, 0.5798, -0.8148, 0.0, 0.5798, -0.8148, 0.0, 0.5798, -0.8148, 0.0, 0.5798, -0.8148, 0.0, 0.8148, -0.5798, 0.0, 0.8148, -0.5798, 0.0, 0.8148, -0.5798, 0.0, 0.8148, -0.5798, 0.0, 0.0, 0.0, 1.0, 0.0, 0.0, 1.0, 0.0, 0.0, 1.0, 0.0, 0.0, 1.0, -0.5798, -0.8148, 0.0, -0.5798, -0.8148, 0.0, -0.5798, -0.8148, 0.0, -0.5798, -0.8148, 0.0, 1.0, 0.0, 0.0, 1.0, 0.0, 0.0, 1.0, 0.0, 0.0, 1.0, 0.0, 0.0, 0.0, -1.0, 0.0, 0.0, -1.0, 0.0, 0.0, -1.0, 0.0, 0.0, -1.0, 0.0, 0.0, 1.0, 0.0, 0.0, 1.0, 0.0, 0.0, 1.0, 0.0, 0.0, 1.0, 0.0, 0.0, 1.0, 0.0, 0.0, 1.0, 0.0, 0.0, 1.0, 0.0, 0.0, 1.0, 0.0, 1.857e-06, 0.0, -1.0, 2.038e-06, 0.0, -1.0, 2.038e-06, 0.0, -1.0, -7.145e-07, 0.0, -1.0, -1.0, 0.0, 0.0, -1.0, 0.0, 0.0, -1.0, 0.0, 0.0, -1.0, 0.0, 0.0, 0.0, 0.0, 1.0, 0.0, 0.0, 1.0, 0.0, 0.0, 1.0, 0.0, 0.0, 1.0, -1.044e-06, 0.0, -1.0, 1.857e-06, 0.0, -1.0, -7.145e-07, 0.0, -1.0, -6.116e-08, 0.0, -1.0, -0.8148, -0.5798, 0.0, -0.8148, -0.5798, 0.0, -0.8148, -0.5798, 0.0, -0.8148, -0.5798, 0.0, -6.116e-08, 0.0, -1.0, -7.145e-07, 0.0, -1.0, 0.0, 0.0, -1.0, 0.0, 0.0, -1.0, 1.0, 0.0, 0.0, 1.0, 0.0, 0.0, 1.0, 0.0, 0.0, 1.0, 0.0, 0.0, 0.0, 0.0, 1.0, 0.0, 0.0, 1.0, 0.0, 0.0, 1.0, 0.0, 0.0, 1.0, 0.0, 1.0, 0.0, 0.0, 1.0, 0.0, 0.0, 1.0, 0.0, 0.0, 1.0, 0.0, 1.0, 0.0, 0.0, 1.0, 0.0, 0.0, 1.0, 0.0, 0.0, 1.0, 0.0, 0.0, 0.0, 0.0, -1.0, 0.0, 0.0, -1.0, 0.0, 0.0, -1.0, 0.0, 0.0, -1.0, 0.0, 0.0, 1.0, 0.0, 0.0, 1.0, 0.0, 0.0, 1.0, 0.0, 0.0, 1.0, 1.0, 0.0, 0.0, 1.0, 0.0, 0.0, 1.0, 0.0, 0.0, 1.0, 0.0, 0.0, 0.0, 1.0, 0.0, 0.0, 1.0, 0.0, 0.0, 1.0, 0.0, 0.0, 1.0, 0.0, 0.0, 1.0, 0.0, 0.0, 1.0, 0.0, 0.0, 1.0, 0.0, 0.0, 1.0, 0.0, 0.0, 1.0, 0.0, 0.0, 1.0, 0.0, 0.0, 1.0, 0.0, 0.0, 1.0, 0.0, 0.0, 1.0, 0.0, 0.0, 1.0, 0.0, 0.0, 1.0, 0.0, 0.0, 1.0, 0.0, 0.0, 1.0, 0.0, 0.0, 1.0, 0.0, 0.0, 1.0, 0.0, 0.0, 1.0, 0.0, 0.0, 1.0, 0.0, 0.0, 1.0, 0.0, 0.0, 1.0, 0.0, 0.0, 1.0, 0.0, 0.0, 1.0, 0.0, 0.0, 1.0, 0.0, 0.0, 1.0, 0.0, 0.0, 1.0, 0.0, 0.0, 0.0, 1.0, 0.0, 0.0, 1.0, 0.0, 0.0, 1.0, 0.0, 0.0, 1.0, -1.597e-06, 0.0, 1.0, 1.027e-06, 0.0, 1.0, -1.783e-06, 0.0, 1.0, -1.783e-06, 0.0, 1.0, 1.392e-06, 0.0, 1.0, 8.155e-08, 0.0, 1.0, 1.027e-06, 0.0, 1.0, -1.597e-06, 0.0, 1.0, 8.155e-08, 0.0, 1.0, 0.0, 0.0, 1.0, 0.0, 0.0, 1.0, 1.027e-06, 0.0, 1.0, -2.918e-08, 0.0, -1.0, -3.184e-08, 0.0, -1.0, -3.184e-08, 0.0, -1.0, 8.88e-09, 0.0, -1.0, 1.359e-08, 0.0, -1.0, -2.918e-08, 0.0, -1.0, 8.88e-09, 0.0, -1.0, 7.963e-10, 0.0, -1.0, 7.963e-10, 0.0, -1.0, 8.88e-09, 0.0, -1.0, 0.0, 0.0, -1.0, 0.0, 0.0, -1.0, 1.0, 0.0, 0.0, 1.0, 0.0, 0.0, 1.0, 0.0, 0.0, 1.0, 0.0, 0.0, 0.0, -1.0, 0.0, 0.0, -1.0, 0.0, 0.0, -1.0, 0.0, 0.0, -1.0, 0.0, -1.0, 0.0, 0.0, -1.0, 0.0, 0.0, -1.0, 0.0, 0.0, -1.0, 0.0, 0.0, 0.0, 1.0, 0.0, 0.0, 1.0, 0.0, 0.0, 1.0, 0.0, 0.0, 1.0, 0.0, 0.0, 1.0, 0.0, 0.0, 1.0, 0.0, 0.0, 1.0, 0.0, 0.0, 1.0, 0.0, 1.0, 0.0, 0.0, 1.0, 0.0, 0.0, 1.0, 0.0, 0.0, 1.0, 0.0, 0.0, -0.5798, -0.8148, 0.0, -0.5798, -0.8148, 0.0, -0.5798, -0.8148, 0.0, -0.5798, -0.8148, 0.0, -0.8148, -0.5798, 0.0, -0.8148, -0.5798, 0.0, -0.8148, -0.5798, 0.0, -0.8148, -0.5798, 0.0, 0.0, 0.0, 1.0, 0.0, 0.0, 1.0, 0.0, 0.0, 1.0, 0.0, 0.0, 1.0, 0.5798, 0.8148, 0.0, 0.5798, 0.8148, 0.0, 0.5798, 0.8148, 0.0, 0.5798, 0.8148, 0.0, -1.0, 0.0, 0.0, -1.0, 0.0, 0.0, -1.0, 0.0, 0.0, -1.0, 0.0, 0.0, 0.0, 1.0, 0.0, 0.0, 1.0, 0.0, 0.0, 1.0, 0.0, 0.0, 1.0, 0.0, 0.0, -1.0, 0.0, 0.0, -1.0, 0.0, 0.0, -1.0, 0.0, 0.0, -1.0, 0.0, 0.0, -1.0, 0.0, 0.0, -1.0, 0.0, 0.0, -1.0, 0.0, 0.0, -1.0, 0.0, -1.857e-06, 0.0, -1.0, -2.038e-06, 0.0, -1.0, -2.038e-06, 0.0, -1.0, 7.145e-07, 0.0, -1.0, 1.0, 0.0, 0.0, 1.0, 0.0, 0.0, 1.0, 0.0, 0.0, 1.0, 0.0, 0.0, 0.0, 0.0, 1.0, 0.0, 0.0, 1.0, 0.0, 0.0, 1.0, 0.0, 0.0, 1.0, 1.044e-06, 0.0, -1.0, -1.857e-06, 0.0, -1.0, 7.145e-07, 0.0, -1.0, 6.116e-08, 0.0, -1.0, 0.8148, 0.5798, 0.0, 0.8148, 0.5798, 0.0, 0.8148, 0.5798, 0.0, 0.8148, 0.5798, 0.0, 6.116e-08, 0.0, -1.0, 7.145e-07, 0.0, -1.0, 0.0, 0.0, -1.0, 0.0, 0.0, -1.0, -1.0, 0.0, 0.0, -1.0, 0.0, 0.0, -1.0, 0.0, 0.0, -1.0, 0.0, 0.0, 0.0, 0.0, 1.0, 0.0, 0.0, 1.0, 0.0, 0.0, 1.0, 0.0, 0.0, 1.0, -1.0, 0.0, 0.0, -1.0, 0.0, 0.0, -1.0, 0.0, 0.0, -1.0, 0.0, 0.0, 0.0, 0.0, -1.0, 0.0, 0.0, -1.0, 0.0, 0.0, -1.0, 0.0, 0.0, -1.0, 0.0, 0.0, 1.0, 0.0, 0.0, 1.0, 0.0, 0.0, 1.0, 0.0, 0.0, 1.0, -1.0, 0.0, 0.0, -1.0, 0.0, 0.0, -1.0, 0.0, 0.0, -1.0, 0.0, 0.0, 0.0, -1.0, 0.0, 0.0, -1.0, 0.0, 0.0, -1.0, 0.0, 0.0, -1.0, 0.0, 0.0, -1.0, 0.0, 0.0, -1.0, 0.0, 0.0, -1.0, 0.0, 0.0, -1.0, 0.0, 0.0, 0.0, 1.0, 0.0, 0.0, 1.0, 0.0, 0.0, 1.0, 0.0, 0.0, 1.0, 1.597e-06, 0.0, 1.0, -1.027e-06, 0.0, 1.0, 1.783e-06, 0.0, 1.0, 1.783e-06, 0.0, 1.0, -1.392e-06, 0.0, 1.0, -8.155e-08, 0.0, 1.0, -1.027e-06, 0.0, 1.0, 1.597e-06, 0.0, 1.0, -8.155e-08, 0.0, 1.0, 0.0, 0.0, 1.0, 0.0, 0.0, 1.0, -1.027e-06, 0.0, 1.0, 2.918e-08, 0.0, -1.0, 3.184e-08, 0.0, -1.0, 3.184e-08, 0.0, -1.0, -8.88e-09, 0.0, -1.0, -1.359e-08, 0.0, -1.0, 2.918e-08, 0.0, -1.0, -8.88e-09, 0.0, -1.0, -7.963e-10, 0.0, -1.0, -7.963e-10, 0.0, -1.0, -8.88e-09, 0.0, -1.0, 0.0, 0.0, -1.0, 0.0, 0.0, -1.0, -1.0, 0.0, 0.0, -1.0, 0.0, 0.0, -1.0, 0.0, 0.0, -1.0, 0.0, 0.0, 0.0, 1.0, 0.0, 0.0, 1.0, 0.0, 0.0, 1.0, 0.0, 0.0, 1.0, 0.0, 1.0, 0.0, 0.0, 1.0, 0.0, 0.0, 1.0, 0.0, 0.0, 1.0, 0.0, 0.0, 0.0, -1.0, 0.0, 0.0, -1.0, 0.0, 0.0, -1.0, 0.0, 0.0, -1.0, 0.0, 0.0, -1.0, 0.0, 0.0, -1.0, 0.0, 0.0, -1.0, 0.0, 0.0, -1.0, 0.0, -1.0, 0.0, 0.0, -1.0, 0.0, 0.0, -1.0, 0.0, 0.0, -1.0, 0.0, 0.0, 0.5798, 0.8148, 0.0, 0.5798, 0.8148, 0.0, 0.5798, 0.8148, 0.0, 0.5798, 0.8148, 0.0, 0.8148, 0.5798, 0.0, 0.8148, 0.5798, 0.0, 0.8148, 0.5798, 0.0, 0.8148, 0.5798, 0.0, 9.756e-07, 0.0, 1.0, 1.151e-05, 0.0, 1.0, 1.223e-05, 0.0, 1.0, 1.223e-05, 0.0, 1.0, -0.5798, 0.8148, 0.0, -0.5798, 0.8148, 0.0, -0.5798, 0.8148, 0.0, -0.5798, 0.8148, 0.0, 1.0, 0.0, 0.0, 1.0, 0.0, 0.0, 1.0, 0.0, 0.0, 1.0, 0.0, 0.0, 0.0, 1.0, 0.0, 0.0, 1.0, 0.0, 0.0, 1.0, 0.0, 0.0, 1.0, 0.0, 0.0, -1.0, 0.0, 0.0, -1.0, 0.0, 0.0, -1.0, 0.0, 0.0, -1.0, 0.0, 0.0, -1.0, 0.0, 0.0, -1.0, 0.0, 0.0, -1.0, 0.0, 0.0, -1.0, 0.0, 1.597e-06, 0.0, -1.0, -1.027e-06, 0.0, -1.0, 1.783e-06, 0.0, -1.0, 1.783e-06, 0.0, -1.0, -1.0, 0.0, 0.0, -1.0, 0.0, 0.0, -1.0, 0.0, 0.0, -1.0, 0.0, 0.0, 0.0, 0.0, 1.0, 0.0, 0.0, 1.0, 9.756e-07, 0.0, 1.0, 0.0, 0.0, 1.0, -1.392e-06, 0.0, -1.0, -8.155e-08, 0.0, -1.0, -1.027e-06, 0.0, -1.0, 1.597e-06, 0.0, -1.0, -0.8148, 0.5798, 0.0, -0.8148, 0.5798, 0.0, -0.8148, 0.5798, 0.0, -0.8148, 0.5798, 0.0, -8.155e-08, 0.0, -1.0, 0.0, 0.0, -1.0, 0.0, 0.0, -1.0, -1.027e-06, 0.0, -1.0, 1.0, 0.0, 0.0, 1.0, 0.0, 0.0, 1.0, 0.0, 0.0, 1.0, 0.0, 0.0, 0.0, 0.0, 1.0, 0.0, 0.0, 1.0, 1.151e-05, 0.0, 1.0, 9.756e-07, 0.0, 1.0, 1.0, 0.0, 0.0, 1.0, 0.0, 0.0, 1.0, 0.0, 0.0, 1.0, 0.0, 0.0, 0.0, 0.0, -1.0, 0.0, 0.0, -1.0, 0.0, 0.0, -1.0, 0.0, 0.0, -1.0, 0.0, 0.0, 1.0, 0.0, 0.0, 1.0, 0.0, 0.0, 1.0, 0.0, 0.0, 1.0, 1.0, 0.0, 0.0, 1.0, 0.0, 0.0, 1.0, 0.0, 0.0, 1.0, 0.0, 0.0, 0.0, -1.0, 0.0, 0.0, -1.0, 0.0, 0.0, -1.0, 0.0, 0.0, -1.0, 0.0, 0.0, -1.0, 0.0, 0.0, -1.0, 0.0, 0.0, -1.0, 0.0, 0.0, -1.0, 0.0, 0.0, -1.0, 0.0, 0.0, -1.0, 0.0, 0.0, -1.0, 0.0, 0.0, -1.0, 0.0, 0.0, -1.0, 0.0, 0.0, -1.0, 0.0, 0.0, -1.0, 0.0, 0.0, -1.0, 0.0, 0.0, 0.0, 1.0, 0.0, 0.0, 1.0, 0.0, 0.0, 1.0, 0.0, 0.0, 1.0, -1.857e-06, 0.0, 1.0, -2.038e-06, 0.0, 1.0, -2.038e-06, 0.0, 1.0, 7.145e-07, 0.0, 1.0, 1.044e-06, 0.0, 1.0, -1.857e-06, 0.0, 1.0, 7.145e-07, 0.0, 1.0, 6.116e-08, 0.0, 1.0, 6.116e-08, 0.0, 1.0, 7.145e-07, 0.0, 1.0, 0.0, 0.0, 1.0, 0.0, 0.0, 1.0, -1.746e-08, 0.0, -1.0, 1.669e-08, 0.0, -1.0, -1.99e-08, 0.0, -1.0, -1.99e-08, 0.0, -1.0, 2.174e-08, 0.0, -1.0, 1.274e-09, 0.0, -1.0, 1.669e-08, 0.0, -1.0, -1.746e-08, 0.0, -1.0, 1.274e-09, 0.0, -1.0, 0.0, 0.0, -1.0, 0.0, 0.0, -1.0, 1.669e-08, 0.0, -1.0, 1.0, 0.0, 0.0, 1.0, 0.0, 0.0, 1.0, 0.0, 0.0, 1.0, 0.0, 0.0, 0.0, 1.0, 0.0, 0.0, 1.0, 0.0, 0.0, 1.0, 0.0, 0.0, 1.0, 0.0, -1.0, 0.0, 0.0, -1.0, 0.0, 0.0, -1.0, 0.0, 0.0, -1.0, 0.0, 0.0, 0.0, -1.0, 0.0, 0.0, -1.0, 0.0, 0.0, -1.0, 0.0, 0.0, -1.0, 0.0, 0.0, -1.0, 0.0, 0.0, -1.0, 0.0, 0.0, -1.0, 0.0, 0.0, -1.0, 0.0, 1.0, 0.0, 0.0, 1.0, 0.0, 0.0, 1.0, 0.0, 0.0, 1.0, 0.0, 0.0, -0.5798, 0.8148, 0.0, -0.5798, 0.8148, 0.0, -0.5798, 0.8148, 0.0, -0.5798, 0.8148, 0.0, -0.8148, 0.5798, 0.0, -0.8148, 0.5798, 0.0, -0.8148, 0.5798, 0.0, -0.8148, 0.5798, 0.0])] * 3)])
me_cube_003 = bpy.data.meshes.new('Cube.003')
me_cube_003.from_pydata([(-2.064, 3.007, 14.0), (-2.064, 3.007, 0.5841), (-2.433, 3.007, 14.0), (-2.433, 3.007, 0.5841), (-2.433, 2.638, 14.0), (-2.433, 2.638, 0.5841), (-2.248, 3.007, 0.5841), (-2.404, 2.658, 14.0), (-2.404, 2.658, 0.5841), (-2.248, 3.007, 14.0), (-2.433, 2.822, 0.5841), (-2.084, 2.978, 14.0), (-2.433, 2.822, 14.0), (-2.084, 2.978, 0.5841), (-2.404, 2.978, 0.5841), (-2.404, 2.978, 14.0), (-2.234, 2.96, 14.0), (-2.234, 2.96, 0.5947), (0.0, 2.96, 14.0), (0.0, 2.96, 0.5947), (-2.385, 2.796, 14.0), (-2.385, 2.796, 0.5947), (-2.385, 0.0, 14.0), (-2.385, 0.0, 0.5947), (0.0, 2.999, 14.03), (-2.422, 2.999, 14.03), (0.0, 0.0, 14.03), (-2.422, 0.0, 14.03), (0.0, 2.999, 14.0), (-2.422, 2.999, 14.0), (0.0, 0.0, 14.0), (-2.422, 0.0, 14.0), (-2.234, 2.96, 1.499), (-2.234, 2.96, 13.1), (0.0, 2.96, 1.499), (0.0, 2.96, 13.1), (-1.798, 2.96, 14.0), (-1.798, 2.96, 0.5947), (-1.798, 2.96, 1.499), (-1.798, 2.96, 13.1), (0.0, 2.378, 0.9776), (0.0, 2.378, 13.61), (-2.088, 2.378, 0.9776), (-2.088, 2.378, 13.61), (0.0, 2.978, 0.5969), (-2.404, 2.978, 0.5969), (0.0, 0.0, 0.5969), (-2.404, 0.0, 0.5969), (-2.064, 2.594, 0.5841), (-2.433, 2.594, 0.5841), (-2.433, 2.225, 0.5841), (-2.248, 2.594, 0.5841), (-2.404, 2.246, 0.5841), (-2.433, 2.41, 0.5841), (-2.084, 2.565, 0.5841), (-2.404, 2.565, 0.5841), (-2.433, 2.41, -0.006639), (-2.433, 2.225, -0.006639), (-2.248, 2.594, -0.006639), (-2.433, 2.594, -0.006639), (-2.084, 2.565, -0.006639), (-2.064, 2.594, -0.006639), (-2.404, 2.246, -0.006639), (-2.404, 2.565, -0.006639), (2.064, 3.007, 14.0), (2.064, 3.007, 0.5841), (2.433, 3.007, 14.0), (2.433, 3.007, 0.5841), (2.433, 2.638, 14.0), (2.433, 2.638, 0.5841), (2.248, 3.007, 0.5841), (2.404, 2.658, 14.0), (2.404, 2.658, 0.5841), (2.248, 3.007, 14.0), (2.433, 2.822, 0.5841), (2.084, 2.978, 14.0), (2.433, 2.822, 14.0), (2.084, 2.978, 0.5841), (2.404, 2.978, 0.5841), (2.404, 2.978, 14.0), (2.234, 2.96, 14.0), (2.234, 2.96, 0.5947), (2.385, 2.796, 14.0), (2.385, 2.796, 0.5947), (2.385, 0.0, 14.0), (2.385, 0.0, 0.5947), (2.422, 2.999, 14.03), (2.422, 0.0, 14.03), (2.422, 2.999, 14.0), (2.422, 0.0, 14.0), (2.234, 2.96, 1.499), (2.234, 2.96, 13.1), (1.798, 2.96, 14.0), (1.798, 2.96, 0.5947), (1.798, 2.96, 1.499), (1.798, 2.96, 13.1), (2.088, 2.378, 0.9776), (2.088, 2.378, 13.61), (2.404, 2.978, 0.5969), (2.404, 0.0, 0.5969), (2.064, 2.594, 0.5841), (2.433, 2.594, 0.5841), (2.433, 2.225, 0.5841), (2.248, 2.594, 0.5841), (2.404, 2.246, 0.5841), (2.433, 2.41, 0.5841), (2.084, 2.565, 0.5841), (2.404, 2.565, 0.5841), (2.433, 2.41, -0.006639), (2.433, 2.225, -0.006639), (2.248, 2.594, -0.006639), (2.433, 2.594, -0.006639), (2.084, 2.565, -0.006639), (2.064, 2.594, -0.006639), (2.404, 2.246, -0.006639), (2.404, 2.565, -0.006639), (-2.064, -3.007, 14.0), (-2.064, -3.007, 0.5841), (-2.433, -3.007, 14.0), (-2.433, -3.007, 0.5841), (-2.433, -2.638, 14.0), (-2.433, -2.638, 0.5841), (-2.248, -3.007, 0.5841), (-2.404, -2.658, 14.0), (-2.404, -2.658, 0.5841), (-2.248, -3.007, 14.0), (-2.433, -2.822, 0.5841), (-2.084, -2.978, 14.0), (-2.433, -2.822, 14.0), (-2.084, -2.978, 0.5841), (-2.404, -2.978, 0.5841), (-2.404, -2.978, 14.0), (-2.234, -2.96, 14.0), (0.0, -2.96, 14.0), (-2.385, -2.796, 14.0), (-2.385, -2.796, 0.5947), (0.0, -2.999, 14.03), (-2.422, -2.999, 14.03), (0.0, -2.999, 14.0), (-2.422, -2.999, 14.0), (-2.234, -2.96, 1.499), (-2.234, -2.96, 13.1), (-1.798, -2.96, 14.0), (1.798, -2.96, 0.5941), (0.0, -2.978, 0.5969), (-2.404, -2.978, 0.5969), (-2.064, -2.879, 0.5841), (-2.433, -2.879, 0.5841), (-2.433, -2.509, 0.5841), (-2.248, -2.879, 0.5841), (-2.404, -2.53, 0.5841), (-2.433, -2.694, 0.5841), (-2.084, -2.85, 0.5841), (-2.404, -2.85, 0.5841), (-2.433, -2.694, -0.006639), (-2.433, -2.509, -0.006639), (-2.248, -2.879, -0.006639), (-2.433, -2.879, -0.006639), (-2.084, -2.85, -0.006639), (-2.064, -2.879, -0.006639), (-2.404, -2.53, -0.006639), (-2.404, -2.85, -0.006639), (2.064, -3.007, 14.0), (2.064, -3.007, 0.5841), (2.433, -3.007, 14.0), (2.433, -3.007, 0.5841), (2.433, -2.638, 14.0), (2.433, -2.638, 0.5841), (2.248, -3.007, 0.5841), (2.404, -2.658, 14.0), (2.404, -2.658, 0.5841), (2.248, -3.007, 14.0), (2.433, -2.822, 0.5841), (2.084, -2.978, 14.0), (2.433, -2.822, 14.0), (2.084, -2.978, 0.5841), (2.404, -2.978, 0.5841), (2.404, -2.978, 14.0), (2.234, -2.96, 14.0), (2.385, -2.796, 14.0), (2.385, -2.796, 0.5947), (2.422, -2.999, 14.03), (2.422, -2.999, 14.0), (2.234, -2.96, 1.499), (2.234, -2.96, 13.1), (1.798, -2.96, 14.0), (2.234, -2.96, 0.5941), (-1.798, -2.96, 0.5941), (0.0, -2.96, 0.5941), (-2.234, -2.96, 0.5941), (2.404, -2.978, 0.5969), (2.064, -2.879, 0.5841), (2.433, -2.879, 0.5841), (2.433, -2.509, 0.5841), (2.248, -2.879, 0.5841), (2.404, -2.53, 0.5841), (2.433, -2.694, 0.5841), (2.084, -2.85, 0.5841), (2.404, -2.85, 0.5841), (2.433, -2.694, -0.006639), (2.433, -2.509, -0.006639), (2.248, -2.879, -0.006639), (2.433, -2.879, -0.006639), (2.084, -2.85, -0.006639), (2.064, -2.879, -0.006639), (2.404, -2.53, -0.006639), (2.404, -2.85, -0.006639)], [], [(15, 7, 4, 12), (8, 5, 4, 7), (10, 3, 2, 12), (14, 15, 11, 13), (6, 1, 0, 9), (3, 6, 9, 2), (10, 5, 8, 14), (8, 7, 15, 14), (0, 11, 15, 9), (3, 10, 14, 6), (1, 13, 11, 0), (6, 14, 13, 1), (5, 10, 12, 4), (9, 15, 12, 2), (39, 35, 18, 36), (20, 22, 23, 21), (28, 29, 31, 30), (24, 26, 27, 25), (25, 27, 31, 29), (24, 25, 29, 28), (37, 19, 34, 38), (32, 38, 39, 33), (17, 37, 38, 32), (33, 39, 36, 16), (42, 40, 41, 43), (44, 46, 47, 45), (53, 55, 52, 50), (49, 51, 55, 53), (51, 48, 54, 55), (56, 57, 62, 63), (59, 56, 63, 58), (58, 63, 60, 61), (50, 57, 56, 53), (54, 60, 63, 55), (55, 63, 62, 52), (51, 58, 61, 48), (49, 59, 58, 51), (53, 56, 59, 49), (52, 62, 57, 50), (48, 61, 60, 54), (79, 76, 68, 71), (72, 71, 68, 69), (74, 76, 66, 67), (78, 77, 75, 79), (70, 73, 64, 65), (67, 66, 73, 70), (74, 78, 72, 69), (72, 78, 79, 71), (64, 73, 79, 75), (67, 70, 78, 74), (65, 64, 75, 77), (70, 65, 77, 78), (69, 68, 76, 74), (73, 66, 76, 79), (95, 92, 18, 35), (82, 83, 85, 84), (28, 30, 89, 88), (24, 86, 87, 26), (86, 88, 89, 87), (24, 28, 88, 86), (93, 94, 34, 19), (90, 91, 95, 94), (81, 90, 94, 93), (91, 80, 92, 95), (96, 97, 41, 40), (44, 98, 99, 46), (105, 102, 104, 107), (101, 105, 107, 103), (103, 107, 106, 100), (108, 115, 114, 109), (111, 110, 115, 108), (110, 113, 112, 115), (102, 105, 108, 109), (106, 107, 115, 112), (107, 104, 114, 115), (103, 100, 113, 110), (101, 103, 110, 111), (105, 101, 111, 108), (104, 102, 109, 114), (100, 106, 112, 113), (131, 128, 120, 123), (124, 123, 120, 121), (126, 128, 118, 119), (130, 129, 127, 131), (122, 125, 116, 117), (119, 118, 125, 122), (126, 130, 124, 121), (124, 130, 131, 123), (116, 125, 131, 127), (119, 122, 130, 126), (117, 116, 127, 129), (122, 117, 129, 130), (121, 120, 128, 126), (125, 118, 128, 131), (134, 135, 23, 22), (138, 30, 31, 139), (136, 137, 27, 26), (137, 139, 31, 27), (136, 138, 139, 137), (185, 143, 188, 133), (144, 145, 47, 46), (151, 148, 150, 153), (147, 151, 153, 149), (149, 153, 152, 146), (154, 161, 160, 155), (157, 156, 161, 154), (156, 159, 158, 161), (148, 151, 154, 155), (152, 153, 161, 158), (153, 150, 160, 161), (149, 146, 159, 156), (147, 149, 156, 157), (151, 147, 157, 154), (150, 148, 155, 160), (146, 152, 158, 159), (177, 169, 166, 174), (170, 167, 166, 169), (172, 165, 164, 174), (176, 177, 173, 175), (168, 163, 162, 171), (165, 168, 171, 164), (172, 167, 170, 176), (170, 169, 177, 176), (162, 173, 177, 171), (165, 172, 176, 168), (163, 175, 173, 162), (168, 176, 175, 163), (167, 172, 174, 166), (171, 177, 174, 164), (179, 84, 85, 180), (138, 182, 89, 30), (136, 26, 87, 181), (181, 87, 89, 182), (136, 181, 182, 138), (178, 186, 143, 185), (132, 142, 187, 189), (142, 133, 188, 187), (144, 46, 99, 190), (196, 198, 195, 193), (192, 194, 198, 196), (194, 191, 197, 198), (199, 200, 205, 206), (202, 199, 206, 201), (201, 206, 203, 204), (193, 200, 199, 196), (197, 203, 206, 198), (198, 206, 205, 195), (194, 201, 204, 191), (192, 202, 201, 194), (196, 199, 202, 192), (195, 205, 200, 193), (191, 204, 203, 197)])
me_cube_003.polygons.foreach_set('use_smooth', [True] * 152)
me_cube_003.polygons.foreach_set('material_index', [0, 0, 0, 0, 0, 0, 0, 0, 0, 0, 0, 0, 0, 0, 0, 0, 0, 0, 0, 0, 0, 0, 0, 0, 2, 0, 0, 0, 0, 0, 0, 0, 0, 0, 0, 0, 0, 0, 0, 0, 0, 0, 0, 0, 0, 0, 0, 0, 0, 0, 0, 0, 0, 0, 0, 0, 0, 0, 0, 0, 0, 0, 0, 0, 2, 0, 0, 0, 0, 0, 0, 0, 0, 0, 0, 0, 0, 0, 0, 0, 0, 0, 0, 0, 0, 0, 0, 0, 0, 0, 0, 0, 0, 0, 0, 0, 0, 0, 0, 0, 0, 0, 0, 0, 0, 0, 0, 0, 0, 0, 0, 0, 0, 0, 0, 0, 0, 0, 0, 0, 0, 0, 0, 0, 0, 0, 0, 0, 0, 0, 0, 0, 0, 0, 0, 0, 0, 0, 0, 0, 0, 0, 0, 0, 0, 0, 0, 0, 0, 0, 0, 0])
_k = set([(0, 1), (0, 9), (0, 11), (1, 6), (1, 13), (2, 3), (2, 9), (2, 12), (3, 6), (3, 10), (4, 5), (4, 7), (4, 12), (5, 8), (5, 10), (7, 8), (7, 15), (8, 14), (11, 13), (11, 15), (13, 14), (14, 15), (24, 25), (24, 86), (25, 27), (25, 29), (27, 137), (28, 29), (28, 88), (29, 31), (31, 139), (48, 51), (48, 54), (48, 61), (49, 51), (49, 53), (49, 59), (50, 52), (50, 53), (50, 57), (52, 55), (52, 62), (54, 55), (54, 60), (55, 63), (56, 57), (56, 59), (57, 62), (58, 59), (58, 61), (60, 61), (60, 63), (62, 63), (64, 65), (64, 73), (64, 75), (65, 70), (65, 77), (66, 67), (66, 73), (66, 76), (67, 70), (67, 74), (68, 69), (68, 71), (68, 76), (69, 72), (69, 74), (71, 72), (71, 79), (72, 78), (75, 77), (75, 79), (77, 78), (78, 79), (86, 87), (86, 88), (87, 181), (88, 89), (89, 182), (100, 103), (100, 106), (100, 113), (101, 103), (101, 105), (101, 111), (102, 104), (102, 105), (102, 109), (104, 107), (104, 114), (106, 107), (106, 112), (107, 115), (108, 109), (108, 111), (109, 114), (110, 111), (110, 113), (112, 113), (112, 115), (114, 115), (116, 117), (116, 125), (116, 127), (117, 122), (117, 129), (118, 119), (118, 125), (118, 128), (119, 122), (119, 126), (120, 121), (120, 123), (120, 128), (121, 124), (121, 126), (123, 124), (123, 131), (124, 130), (127, 129), (127, 131), (129, 130), (130, 131), (136, 137), (136, 181), (137, 139), (138, 139), (138, 182), (146, 149), (146, 152), (146, 159), (147, 149), (147, 151), (147, 157), (148, 150), (148, 151), (148, 155), (150, 153), (150, 160), (152, 153), (152, 158), (153, 161), (154, 155), (154, 157), (155, 160), (156, 157), (156, 159), (158, 159), (158, 161), (160, 161), (162, 163), (162, 171), (162, 173), (163, 168), (163, 175), (164, 165), (164, 171), (164, 174), (165, 168), (165, 172), (166, 167), (166, 169), (166, 174), (167, 170), (167, 172), (169, 170), (169, 177), (170, 176), (173, 175), (173, 177), (175, 176), (176, 177), (181, 182), (191, 194), (191, 197), (191, 204), (192, 194), (192, 196), (192, 202), (193, 195), (193, 196), (193, 200), (195, 198), (195, 205), (197, 198), (197, 203), (198, 206), (199, 200), (199, 202), (200, 205), (201, 202), (201, 204), (203, 204), (203, 206), (205, 206)])
me_cube_003.attributes.new('sharp_edge', 'BOOLEAN', 'EDGE').data.foreach_set('value', [ (min(e.vertices), max(e.vertices)) in _k for e in me_cube_003.edges])
_uv = me_cube_003.uv_layers.new(name='UVMap')
_uv.uv.foreach_set('vector', [0.75, 0.625, 0.75, 0.75, 0.875, 0.75, 0.875, 0.625, 0.375, 0.875, 0.375, 1.0, 0.625, 1.0, 0.625, 0.875, 0.375, 0.125, 0.375, 0.25, 0.625, 0.25, 0.625, 0.125, 0.25, 0.625, 0.75, 0.625, 0.625, 0.625, 0.375, 0.625, 0.375, 0.375, 0.375, 0.5, 0.625, 0.5, 0.625, 0.375, 0.375, 0.25, 0.375, 0.375, 0.625, 0.375, 0.625, 0.25, 0.125, 0.625, 0.125, 0.75, 0.25, 0.75, 0.25, 0.625, 0.375, 0.875, 0.625, 0.875, 0.75, 0.625, 0.25, 0.625, 0.625, 0.5, 0.625, 0.625, 0.75, 0.625, 0.75, 0.5, 0.125, 0.5, 0.125, 0.625, 0.25, 0.625, 0.25, 0.5, 0.375, 0.5, 0.375, 0.625, 0.625, 0.625, 0.625, 0.5, 0.25, 0.5, 0.25, 0.625, 0.375, 0.625, 0.375, 0.5, 0.375, 0.0, 0.375, 0.125, 0.625, 0.125, 0.625, 0.0, 0.75, 0.5, 0.75, 0.625, 0.875, 0.625, 0.875, 0.5, 0.0, 0.0, 0.0, 0.0, 0.0, 0.0, 0.0, 0.0, 0.0, 0.0, 0.0, 0.0, 0.0, 0.0, 0.0, 0.0, 0.0, 0.0, 0.0, 0.0, 0.0, 0.0, 0.0, 0.0, 0.0, 0.0, 0.0, 0.0, 0.0, 0.0, 0.0, 0.0, 0.0, 0.0, 0.0, 0.0, 0.0, 0.0, 0.0, 0.0, 0.0, 0.0, 0.0, 0.0, 0.0, 0.0, 0.0, 0.0, 0.0, 0.0, 0.0, 0.0, 0.0, 0.0, 0.0, 0.0, 0.0, 0.0, 0.0, 0.0, 0.0, 0.0, 0.0, 0.0, 0.0, 0.0, 0.0, 0.0, 0.0, 0.0, 0.0, 0.0, 0.0, 0.0, 0.0, 0.0, 0.0, 0.0, 0.0, 0.0, 0.0, 0.0, 0.0, 0.0, 0.0, 0.0, 0.0, 0.0, 0.0, 0.0, 0.0, 0.0, 0.0, 0.0, 0.0, 0.0, 0.125, 0.625, 0.25, 0.625, 0.25, 0.75, 0.125, 0.75, 0.125, 0.5, 0.25, 0.5, 0.25, 0.625, 0.125, 0.625, 0.25, 0.5, 0.375, 0.5, 0.375, 0.625, 0.25, 0.625, 0.125, 0.625, 0.125, 0.75, 0.25, 0.75, 0.25, 0.625, 0.125, 0.5, 0.125, 0.625, 0.25, 0.625, 0.25, 0.5, 0.25, 0.5, 0.25, 0.625, 0.375, 0.625, 0.375, 0.5, 0.125, 0.75, 0.125, 0.75, 0.125, 0.625, 0.125, 0.625, 0.375, 0.625, 0.375, 0.625, 0.25, 0.625, 0.25, 0.625, 0.25, 0.625, 0.25, 0.625, 0.25, 0.75, 0.25, 0.75, 0.25, 0.5, 0.25, 0.5, 0.375, 0.5, 0.375, 0.5, 0.125, 0.5, 0.125, 0.5, 0.25, 0.5, 0.25, 0.5, 0.125, 0.625, 0.125, 0.625, 0.125, 0.5, 0.125, 0.5, 0.25, 0.75, 0.25, 0.75, 0.125, 0.75, 0.125, 0.75, 0.375, 0.5, 0.375, 0.5, 0.375, 0.625, 0.375, 0.625, 0.75, 0.625, 0.875, 0.625, 0.875, 0.75, 0.75, 0.75, 0.375, 0.875, 0.625, 0.875, 0.625, 1.0, 0.375, 1.0, 0.375, 0.125, 0.625, 0.125, 0.625, 0.25, 0.375, 0.25, 0.25, 0.625, 0.375, 0.625, 0.625, 0.625, 0.75, 0.625, 0.375, 0.375, 0.625, 0.375, 0.625, 0.5, 0.375, 0.5, 0.375, 0.25, 0.625, 0.25, 0.625, 0.375, 0.375, 0.375, 0.125, 0.625, 0.25, 0.625, 0.25, 0.75, 0.125, 0.75, 0.375, 0.875, 0.25, 0.625, 0.75, 0.625, 0.625, 0.875, 0.625, 0.5, 0.75, 0.5, 0.75, 0.625, 0.625, 0.625, 0.125, 0.5, 0.25, 0.5, 0.25, 0.625, 0.125, 0.625, 0.375, 0.5, 0.625, 0.5, 0.625, 0.625, 0.375, 0.625, 0.25, 0.5, 0.375, 0.5, 0.375, 0.625, 0.25, 0.625, 0.375, 0.0, 0.625, 0.0, 0.625, 0.125, 0.375, 0.125, 0.75, 0.5, 0.875, 0.5, 0.875, 0.625, 0.75, 0.625, 0.0, 0.0, 0.0, 0.0, 0.0, 0.0, 0.0, 0.0, 0.0, 0.0, 0.0, 0.0, 0.0, 0.0, 0.0, 0.0, 0.0, 0.0, 0.0, 0.0, 0.0, 0.0, 0.0, 0.0, 0.0, 0.0, 0.0, 0.0, 0.0, 0.0, 0.0, 0.0, 0.0, 0.0, 0.0, 0.0, 0.0, 0.0, 0.0, 0.0, 0.0, 0.0, 0.0, 0.0, 0.0, 0.0, 0.0, 0.0, 0.0, 0.0, 0.0, 0.0, 0.0, 0.0, 0.0, 0.0, 0.0, 0.0, 0.0, 0.0, 0.0, 0.0, 0.0, 0.0, 0.0, 0.0, 0.0, 0.0, 0.0, 0.0, 0.0, 0.0, 0.0, 0.0, 0.0, 0.0, 0.0, 0.0, 0.0, 0.0, 0.0, 0.0, 0.0, 0.0, 0.0, 0.0, 0.0, 0.0, 0.0, 0.0, 0.0, 0.0, 0.0, 0.0, 0.0, 0.0, 0.125, 0.625, 0.125, 0.75, 0.25, 0.75, 0.25, 0.625, 0.125, 0.5, 0.125, 0.625, 0.25, 0.625, 0.25, 0.5, 0.25, 0.5, 0.25, 0.625, 0.375, 0.625, 0.375, 0.5, 0.125, 0.625, 0.25, 0.625, 0.25, 0.75, 0.125, 0.75, 0.125, 0.5, 0.25, 0.5, 0.25, 0.625, 0.125, 0.625, 0.25, 0.5, 0.375, 0.5, 0.375, 0.625, 0.25, 0.625, 0.125, 0.75, 0.125, 0.625, 0.125, 0.625, 0.125, 0.75, 0.375, 0.625, 0.25, 0.625, 0.25, 0.625, 0.375, 0.625, 0.25, 0.625, 0.25, 0.75, 0.25, 0.75, 0.25, 0.625, 0.25, 0.5, 0.375, 0.5, 0.375, 0.5, 0.25, 0.5, 0.125, 0.5, 0.25, 0.5, 0.25, 0.5, 0.125, 0.5, 0.125, 0.625, 0.125, 0.5, 0.125, 0.5, 0.125, 0.625, 0.25, 0.75, 0.125, 0.75, 0.125, 0.75, 0.25, 0.75, 0.375, 0.5, 0.375, 0.625, 0.375, 0.625, 0.375, 0.5, 0.75, 0.625, 0.875, 0.625, 0.875, 0.75, 0.75, 0.75, 0.375, 0.875, 0.625, 0.875, 0.625, 1.0, 0.375, 1.0, 0.375, 0.125, 0.625, 0.125, 0.625, 0.25, 0.375, 0.25, 0.25, 0.625, 0.375, 0.625, 0.625, 0.625, 0.75, 0.625, 0.375, 0.375, 0.625, 0.375, 0.625, 0.5, 0.375, 0.5, 0.375, 0.25, 0.625, 0.25, 0.625, 0.375, 0.375, 0.375, 0.125, 0.625, 0.25, 0.625, 0.25, 0.75, 0.125, 0.75, 0.375, 0.875, 0.25, 0.625, 0.75, 0.625, 0.625, 0.875, 0.625, 0.5, 0.75, 0.5, 0.75, 0.625, 0.625, 0.625, 0.125, 0.5, 0.25, 0.5, 0.25, 0.625, 0.125, 0.625, 0.375, 0.5, 0.625, 0.5, 0.625, 0.625, 0.375, 0.625, 0.25, 0.5, 0.375, 0.5, 0.375, 0.625, 0.25, 0.625, 0.375, 0.0, 0.625, 0.0, 0.625, 0.125, 0.375, 0.125, 0.75, 0.5, 0.875, 0.5, 0.875, 0.625, 0.75, 0.625, 0.0, 0.0, 0.0, 0.0, 0.0, 0.0, 0.0, 0.0, 0.0, 0.0, 0.0, 0.0, 0.0, 0.0, 0.0, 0.0, 0.0, 0.0, 0.0, 0.0, 0.0, 0.0, 0.0, 0.0, 0.0, 0.0, 0.0, 0.0, 0.0, 0.0, 0.0, 0.0, 0.0, 0.0, 0.0, 0.0, 0.0, 0.0, 0.0, 0.0, 0.0, 0.0, 0.0, 0.0, 0.0, 0.0, 0.0, 0.0, 0.0, 0.0, 0.0, 0.0, 0.0, 0.0, 0.0, 0.0, 0.125, 0.625, 0.125, 0.75, 0.25, 0.75, 0.25, 0.625, 0.125, 0.5, 0.125, 0.625, 0.25, 0.625, 0.25, 0.5, 0.25, 0.5, 0.25, 0.625, 0.375, 0.625, 0.375, 0.5, 0.125, 0.625, 0.25, 0.625, 0.25, 0.75, 0.125, 0.75, 0.125, 0.5, 0.25, 0.5, 0.25, 0.625, 0.125, 0.625, 0.25, 0.5, 0.375, 0.5, 0.375, 0.625, 0.25, 0.625, 0.125, 0.75, 0.125, 0.625, 0.125, 0.625, 0.125, 0.75, 0.375, 0.625, 0.25, 0.625, 0.25, 0.625, 0.375, 0.625, 0.25, 0.625, 0.25, 0.75, 0.25, 0.75, 0.25, 0.625, 0.25, 0.5, 0.375, 0.5, 0.375, 0.5, 0.25, 0.5, 0.125, 0.5, 0.25, 0.5, 0.25, 0.5, 0.125, 0.5, 0.125, 0.625, 0.125, 0.5, 0.125, 0.5, 0.125, 0.625, 0.25, 0.75, 0.125, 0.75, 0.125, 0.75, 0.25, 0.75, 0.375, 0.5, 0.375, 0.625, 0.375, 0.625, 0.375, 0.5, 0.75, 0.625, 0.75, 0.75, 0.875, 0.75, 0.875, 0.625, 0.375, 0.875, 0.375, 1.0, 0.625, 1.0, 0.625, 0.875, 0.375, 0.125, 0.375, 0.25, 0.625, 0.25, 0.625, 0.125, 0.25, 0.625, 0.75, 0.625, 0.625, 0.625, 0.375, 0.625, 0.375, 0.375, 0.375, 0.5, 0.625, 0.5, 0.625, 0.375, 0.375, 0.25, 0.375, 0.375, 0.625, 0.375, 0.625, 0.25, 0.125, 0.625, 0.125, 0.75, 0.25, 0.75, 0.25, 0.625, 0.375, 0.875, 0.625, 0.875, 0.75, 0.625, 0.25, 0.625, 0.625, 0.5, 0.625, 0.625, 0.75, 0.625, 0.75, 0.5, 0.125, 0.5, 0.125, 0.625, 0.25, 0.625, 0.25, 0.5, 0.375, 0.5, 0.375, 0.625, 0.625, 0.625, 0.625, 0.5, 0.25, 0.5, 0.25, 0.625, 0.375, 0.625, 0.375, 0.5, 0.375, 0.0, 0.375, 0.125, 0.625, 0.125, 0.625, 0.0, 0.75, 0.5, 0.75, 0.625, 0.875, 0.625, 0.875, 0.5, 0.0, 0.0, 0.0, 0.0, 0.0, 0.0, 0.0, 0.0, 0.0, 0.0, 0.0, 0.0, 0.0, 0.0, 0.0, 0.0, 0.0, 0.0, 0.0, 0.0, 0.0, 0.0, 0.0, 0.0, 0.0, 0.0, 0.0, 0.0, 0.0, 0.0, 0.0, 0.0, 0.0, 0.0, 0.0, 0.0, 0.0, 0.0, 0.0, 0.0, 0.0, 0.0, 0.0, 0.0, 0.0, 0.0, 0.0, 0.0, 0.0, 0.0, 0.0, 0.0, 0.0, 0.0, 0.0, 0.0, 0.0, 0.0, 0.0, 0.0, 0.0, 0.0, 0.0, 0.0, 0.0, 0.0, 0.0, 0.0, 0.0, 0.0, 0.0, 0.0, 0.125, 0.625, 0.25, 0.625, 0.25, 0.75, 0.125, 0.75, 0.125, 0.5, 0.25, 0.5, 0.25, 0.625, 0.125, 0.625, 0.25, 0.5, 0.375, 0.5, 0.375, 0.625, 0.25, 0.625, 0.125, 0.625, 0.125, 0.75, 0.25, 0.75, 0.25, 0.625, 0.125, 0.5, 0.125, 0.625, 0.25, 0.625, 0.25, 0.5, 0.25, 0.5, 0.25, 0.625, 0.375, 0.625, 0.375, 0.5, 0.125, 0.75, 0.125, 0.75, 0.125, 0.625, 0.125, 0.625, 0.375, 0.625, 0.375, 0.625, 0.25, 0.625, 0.25, 0.625, 0.25, 0.625, 0.25, 0.625, 0.25, 0.75, 0.25, 0.75, 0.25, 0.5, 0.25, 0.5, 0.375, 0.5, 0.375, 0.5, 0.125, 0.5, 0.125, 0.5, 0.25, 0.5, 0.25, 0.5, 0.125, 0.625, 0.125, 0.625, 0.125, 0.5, 0.125, 0.5, 0.25, 0.75, 0.25, 0.75, 0.125, 0.75, 0.125, 0.75, 0.375, 0.5, 0.375, 0.5, 0.375, 0.625, 0.375, 0.625])
me_cube_003.materials.append(mat_rack_metal_002)
me_cube_003.materials.append(mat_glass_002)
me_cube_003.materials.append(mat_rack_inside_002)
me_cube_003.update()
me_cube_003.normals_split_custom_set([tuple(v) for v in zip(*[iter([0.0, 0.0, -1.0, 0.0, 0.0, -1.0, 0.0, 0.0, -1.0, 0.0, 0.0, -1.0, -0.5798, 0.8148, 0.0, -0.5798, 0.8148, 0.0, -0.5798, 0.8148, 0.0, -0.5798, 0.8148, 0.0, 1.0, 0.0, 0.0, 1.0, 0.0, 0.0, 1.0, 0.0, 0.0, 1.0, 0.0, 0.0, 0.0, 1.0, 0.0, 0.0, 1.0, 0.0, 0.0, 1.0, 0.0, 0.0, 1.0, 0.0, 0.0, -1.0, 0.0, 0.0, -1.0, 0.0, 0.0, -1.0, 0.0, 0.0, -1.0, 0.0, 0.0, -1.0, 0.0, 0.0, -1.0, 0.0, 0.0, -1.0, 0.0, 0.0, -1.0, 0.0, 1.857e-06, 0.0, 1.0, 2.038e-06, 0.0, 1.0, 2.038e-06, 0.0, 1.0, -7.145e-07, 0.0, 1.0, -1.0, 0.0, 0.0, -1.0, 0.0, 0.0, -1.0, 0.0, 0.0, -1.0, 0.0, 0.0, 0.0, 0.0, -1.0, 0.0, 0.0, -1.0, 0.0, 0.0, -1.0, 0.0, 0.0, -1.0, -1.044e-06, 0.0, 1.0, 1.857e-06, 0.0, 1.0, -7.145e-07, 0.0, 1.0, -6.116e-08, 0.0, 1.0, -0.8148, 0.5798, 0.0, -0.8148, 0.5798, 0.0, -0.8148, 0.5798, 0.0, -0.8148, 0.5798, 0.0, -6.116e-08, 0.0, 1.0, -7.145e-07, 0.0, 1.0, 0.0, 0.0, 1.0, 0.0, 0.0, 1.0, 1.0, 0.0, 0.0, 1.0, 0.0, 0.0, 1.0, 0.0, 0.0, 1.0, 0.0, 0.0, 0.0, 0.0, -1.0, 0.0, 0.0, -1.0, 0.0, 0.0, -1.0, 0.0, 0.0, -1.0, 0.0, -1.0, 0.0, 0.0, -1.0, 0.0, 0.0, -1.0, 0.0, 0.0, -1.0, 0.0, 1.0, 0.0, 0.0, 1.0, 0.0, 0.0, 1.0, 0.0, 0.0, 1.0, 0.0, 0.0, 0.0, 0.0, 1.0, 0.0, 0.0, 1.0, 0.0, 0.0, 1.0, 0.0, 0.0, 1.0, 0.0, 0.0, -1.0, 0.0, 0.0, -1.0, 0.0, 0.0, -1.0, 0.0, 0.0, -1.0, 1.0, 0.0, 0.0, 1.0, 0.0, 0.0, 1.0, 0.0, 0.0, 1.0, 0.0, 0.0, 0.0, -1.0, 0.0, 0.0, -1.0, 0.0, 0.0, -1.0, 0.0, 0.0, -1.0, 0.0, 0.0, -1.0, 0.0, 0.0, -1.0, 0.0, 0.0, -1.0, 0.0, 0.0, -1.0, 0.0, 0.0, -1.0, 0.0, 0.0, -1.0, 0.0, 0.0, -1.0, 0.0, 0.0, -1.0, 0.0, 0.0, -1.0, 0.0, 0.0, -1.0, 0.0, 0.0, -1.0, 0.0, 0.0, -1.0, 0.0, 0.0, -1.0, 0.0, 0.0, -1.0, 0.0, 0.0, -1.0, 0.0, 0.0, -1.0, 0.0, 0.0, -1.0, 0.0, 0.0, -1.0, 0.0, 0.0, -1.0, 0.0, 0.0, -1.0, 0.0, 0.0, 0.0, -1.0, 0.0, 0.0, -1.0, 0.0, 0.0, -1.0, 0.0, 0.0, -1.0, -1.597e-06, 0.0, -1.0, 1.027e-06, 0.0, -1.0, -1.783e-06, 0.0, -1.0, -1.783e-06, 0.0, -1.0, 1.392e-06, 0.0, -1.0, 8.155e-08, 0.0, -1.0, 1.027e-06, 0.0, -1.0, -1.597e-06, 0.0, -1.0, 8.155e-08, 0.0, -1.0, 0.0, 0.0, -1.0, 0.0, 0.0, -1.0, 1.027e-06, 0.0, -1.0, -2.918e-08, 0.0, 1.0, -3.184e-08, 0.0, 1.0, -3.184e-08, 0.0, 1.0, 8.88e-09, 0.0, 1.0, 1.359e-08, 0.0, 1.0, -2.918e-08, 0.0, 1.0, 8.88e-09, 0.0, 1.0, 7.963e-10, 0.0, 1.0, 7.963e-10, 0.0, 1.0, 8.88e-09, 0.0, 1.0, 0.0, 0.0, 1.0, 0.0, 0.0, 1.0, 1.0, 0.0, 0.0, 1.0, 0.0, 0.0, 1.0, 0.0, 0.0, 1.0, 0.0, 0.0, 0.0, 1.0, 0.0, 0.0, 1.0, 0.0, 0.0, 1.0, 0.0, 0.0, 1.0, 0.0, -1.0, 0.0, 0.0, -1.0, 0.0, 0.0, -1.0, 0.0, 0.0, -1.0, 0.0, 0.0, 0.0, -1.0, 0.0, 0.0, -1.0, 0.0, 0.0, -1.0, 0.0, 0.0, -1.0, 0.0, 0.0, -1.0, 0.0, 0.0, -1.0, 0.0, 0.0, -1.0, 0.0, 0.0, -1.0, 0.0, 1.0, 0.0, 0.0, 1.0, 0.0, 0.0, 1.0, 0.0, 0.0, 1.0, 0.0, 0.0, -0.5798, 0.8148, 0.0, -0.5798, 0.8148, 0.0, -0.5798, 0.8148, 0.0, -0.5798, 0.8148, 0.0, -0.8148, 0.5798, 0.0, -0.8148, 0.5798, 0.0, -0.8148, 0.5798, 0.0, -0.8148, 0.5798, 0.0, -9.756e-07, 0.0, -1.0, -1.151e-05, 0.0, -1.0, -1.223e-05, 0.0, -1.0, -1.223e-05, 0.0, -1.0, 0.5798, 0.8148, 0.0, 0.5798, 0.8148, 0.0, 0.5798, 0.8148, 0.0, 0.5798, 0.8148, 0.0, -1.0, 0.0, 0.0, -1.0, 0.0, 0.0, -1.0, 0.0, 0.0, -1.0, 0.0, 0.0, 0.0, 1.0, 0.0, 0.0, 1.0, 0.0, 0.0, 1.0, 0.0, 0.0, 1.0, 0.0, 0.0, -1.0, 0.0, 0.0, -1.0, 0.0, 0.0, -1.0, 0.0, 0.0, -1.0, 0.0, 0.0, -1.0, 0.0, 0.0, -1.0, 0.0, 0.0, -1.0, 0.0, 0.0, -1.0, 0.0, -1.597e-06, 0.0, 1.0, 1.027e-06, 0.0, 1.0, -1.783e-06, 0.0, 1.0, -1.783e-06, 0.0, 1.0, 1.0, 0.0, 0.0, 1.0, 0.0, 0.0, 1.0, 0.0, 0.0, 1.0, 0.0, 0.0, 0.0, 0.0, -1.0, 0.0, 0.0, -1.0, -9.756e-07, 0.0, -1.0, 0.0, 0.0, -1.0, 1.392e-06, 0.0, 1.0, 8.155e-08, 0.0, 1.0, 1.027e-06, 0.0, 1.0, -1.597e-06, 0.0, 1.0, 0.8148, 0.5798, 0.0, 0.8148, 0.5798, 0.0, 0.8148, 0.5798, 0.0, 0.8148, 0.5798, 0.0, 8.155e-08, 0.0, 1.0, 0.0, 0.0, 1.0, 0.0, 0.0, 1.0, 1.027e-06, 0.0, 1.0, -1.0, 0.0, 0.0, -1.0, 0.0, 0.0, -1.0, 0.0, 0.0, -1.0, 0.0, 0.0, 0.0, 0.0, -1.0, 0.0, 0.0, -1.0, -1.151e-05, 0.0, -1.0, -9.756e-07, 0.0, -1.0, 0.0, -1.0, 0.0, 0.0, -1.0, 0.0, 0.0, -1.0, 0.0, 0.0, -1.0, 0.0, -1.0, 0.0, 0.0, -1.0, 0.0, 0.0, -1.0, 0.0, 0.0, -1.0, 0.0, 0.0, 0.0, 0.0, 1.0, 0.0, 0.0, 1.0, 0.0, 0.0, 1.0, 0.0, 0.0, 1.0, 0.0, 0.0, -1.0, 0.0, 0.0, -1.0, 0.0, 0.0, -1.0, 0.0, 0.0, -1.0, -1.0, 0.0, 0.0, -1.0, 0.0, 0.0, -1.0, 0.0, 0.0, -1.0, 0.0, 0.0, 0.0, -1.0, 0.0, 0.0, -1.0, 0.0, 0.0, -1.0, 0.0, 0.0, -1.0, 0.0, 0.0, -1.0, 0.0, 0.0, -1.0, 0.0, 0.0, -1.0, 0.0, 0.0, -1.0, 0.0, 0.0, -1.0, 0.0, 0.0, -1.0, 0.0, 0.0, -1.0, 0.0, 0.0, -1.0, 0.0, 0.0, -1.0, 0.0, 0.0, -1.0, 0.0, 0.0, -1.0, 0.0, 0.0, -1.0, 0.0, 0.0, -1.0, 0.0, 0.0, -1.0, 0.0, 0.0, -1.0, 0.0, 0.0, -1.0, 0.0, 0.0, -1.0, 0.0, 0.0, -1.0, 0.0, 0.0, -1.0, 0.0, 0.0, -1.0, 0.0, 0.0, 0.0, -1.0, 0.0, 0.0, -1.0, 0.0, 0.0, -1.0, 0.0, 0.0, -1.0, 1.857e-06, 0.0, -1.0, 2.038e-06, 0.0, -1.0, 2.038e-06, 0.0, -1.0, -7.145e-07, 0.0, -1.0, -1.044e-06, 0.0, -1.0, 1.857e-06, 0.0, -1.0, -7.145e-07, 0.0, -1.0, -6.116e-08, 0.0, -1.0, -6.116e-08, 0.0, -1.0, -7.145e-07, 0.0, -1.0, 0.0, 0.0, -1.0, 0.0, 0.0, -1.0, 1.746e-08, 0.0, 1.0, -1.669e-08, 0.0, 1.0, 1.99e-08, 0.0, 1.0, 1.99e-08, 0.0, 1.0, -2.174e-08, 0.0, 1.0, -1.274e-09, 0.0, 1.0, -1.669e-08, 0.0, 1.0, 1.746e-08, 0.0, 1.0, -1.274e-09, 0.0, 1.0, 0.0, 0.0, 1.0, 0.0, 0.0, 1.0, -1.669e-08, 0.0, 1.0, -1.0, 0.0, 0.0, -1.0, 0.0, 0.0, -1.0, 0.0, 0.0, -1.0, 0.0, 0.0, 0.0, 1.0, 0.0, 0.0, 1.0, 0.0, 0.0, 1.0, 0.0, 0.0, 1.0, 0.0, 1.0, 0.0, 0.0, 1.0, 0.0, 0.0, 1.0, 0.0, 0.0, 1.0, 0.0, 0.0, 0.0, -1.0, 0.0, 0.0, -1.0, 0.0, 0.0, -1.0, 0.0, 0.0, -1.0, 0.0, 0.0, -1.0, 0.0, 0.0, -1.0, 0.0, 0.0, -1.0, 0.0, 0.0, -1.0, 0.0, -1.0, 0.0, 0.0, -1.0, 0.0, 0.0, -1.0, 0.0, 0.0, -1.0, 0.0, 0.0, 0.5798, 0.8148, 0.0, 0.5798, 0.8148, 0.0, 0.5798, 0.8148, 0.0, 0.5798, 0.8148, 0.0, 0.8148, 0.5798, 0.0, 0.8148, 0.5798, 0.0, 0.8148, 0.5798, 0.0, 0.8148, 0.5798, 0.0, 9.756e-07, 0.0, -1.0, 1.151e-05, 0.0, -1.0, 1.223e-05, 0.0, -1.0, 1.223e-05, 0.0, -1.0, -0.5798, -0.8148, 0.0, -0.5798, -0.8148, 0.0, -0.5798, -0.8148, 0.0, -0.5798, -0.8148, 0.0, 1.0, 0.0, 0.0, 1.0, 0.0, 0.0, 1.0, 0.0, 0.0, 1.0, 0.0, 0.0, 0.0, -1.0, 0.0, 0.0, -1.0, 0.0, 0.0, -1.0, 0.0, 0.0, -1.0, 0.0, 0.0, 1.0, 0.0, 0.0, 1.0, 0.0, 0.0, 1.0, 0.0, 0.0, 1.0, 0.0, 0.0, 1.0, 0.0, 0.0, 1.0, 0.0, 0.0, 1.0, 0.0, 0.0, 1.0, 0.0, 1.597e-06, 0.0, 1.0, -1.027e-06, 0.0, 1.0, 1.783e-06, 0.0, 1.0, 1.783e-06, 0.0, 1.0, -1.0, 0.0, 0.0, -1.0, 0.0, 0.0, -1.0, 0.0, 0.0, -1.0, 0.0, 0.0, 0.0, 0.0, -1.0, 0.0, 0.0, -1.0, 9.756e-07, 0.0, -1.0, 0.0, 0.0, -1.0, -1.392e-06, 0.0, 1.0, -8.155e-08, 0.0, 1.0, -1.027e-06, 0.0, 1.0, 1.597e-06, 0.0, 1.0, -0.8148, -0.5798, 0.0, -0.8148, -0.5798, 0.0, -0.8148, -0.5798, 0.0, -0.8148, -0.5798, 0.0, -8.155e-08, 0.0, 1.0, 0.0, 0.0, 1.0, 0.0, 0.0, 1.0, -1.027e-06, 0.0, 1.0, 1.0, 0.0, 0.0, 1.0, 0.0, 0.0, 1.0, 0.0, 0.0, 1.0, 0.0, 0.0, 0.0, 0.0, -1.0, 0.0, 0.0, -1.0, 1.151e-05, 0.0, -1.0, 9.756e-07, 0.0, -1.0, 1.0, 0.0, 0.0, 1.0, 0.0, 0.0, 1.0, 0.0, 0.0, 1.0, 0.0, 0.0, 0.0, 0.0, 1.0, 0.0, 0.0, 1.0, 0.0, 0.0, 1.0, 0.0, 0.0, 1.0, 0.0, 0.0, -1.0, 0.0, 0.0, -1.0, 0.0, 0.0, -1.0, 0.0, 0.0, -1.0, 1.0, 0.0, 0.0, 1.0, 0.0, 0.0, 1.0, 0.0, 0.0, 1.0, 0.0, 0.0, 0.0, 1.0, 0.0, 0.0, 1.0, 0.0, 0.0, 1.0, 0.0, 0.0, 1.0, 0.0, 0.0, 1.0, 0.0, 0.0, 1.0, 0.0, 0.0, 1.0, 0.0, 0.0, 1.0, 0.0, 0.0, 0.0, -1.0, 0.0, 0.0, -1.0, 0.0, 0.0, -1.0, 0.0, 0.0, -1.0, -1.857e-06, 0.0, -1.0, -2.038e-06, 0.0, -1.0, -2.038e-06, 0.0, -1.0, 7.145e-07, 0.0, -1.0, 1.044e-06, 0.0, -1.0, -1.857e-06, 0.0, -1.0, 7.145e-07, 0.0, -1.0, 6.116e-08, 0.0, -1.0, 6.116e-08, 0.0, -1.0, 7.145e-07, 0.0, -1.0, 0.0, 0.0, -1.0, 0.0, 0.0, -1.0, -1.746e-08, 0.0, 1.0, 1.669e-08, 0.0, 1.0, -1.99e-08, 0.0, 1.0, -1.99e-08, 0.0, 1.0, 2.174e-08, 0.0, 1.0, 1.274e-09, 0.0, 1.0, 1.669e-08, 0.0, 1.0, -1.746e-08, 0.0, 1.0, 1.274e-09, 0.0, 1.0, 0.0, 0.0, 1.0, 0.0, 0.0, 1.0, 1.669e-08, 0.0, 1.0, 1.0, 0.0, 0.0, 1.0, 0.0, 0.0, 1.0, 0.0, 0.0, 1.0, 0.0, 0.0, 0.0, -1.0, 0.0, 0.0, -1.0, 0.0, 0.0, -1.0, 0.0, 0.0, -1.0, 0.0, -1.0, 0.0, 0.0, -1.0, 0.0, 0.0, -1.0, 0.0, 0.0, -1.0, 0.0, 0.0, 0.0, 1.0, 0.0, 0.0, 1.0, 0.0, 0.0, 1.0, 0.0, 0.0, 1.0, 0.0, 0.0, 1.0, 0.0, 0.0, 1.0, 0.0, 0.0, 1.0, 0.0, 0.0, 1.0, 0.0, 1.0, 0.0, 0.0, 1.0, 0.0, 0.0, 1.0, 0.0, 0.0, 1.0, 0.0, 0.0, -0.5798, -0.8148, 0.0, -0.5798, -0.8148, 0.0, -0.5798, -0.8148, 0.0, -0.5798, -0.8148, 0.0, -0.8148, -0.5798, 0.0, -0.8148, -0.5798, 0.0, -0.8148, -0.5798, 0.0, -0.8148, -0.5798, 0.0, 0.0, 0.0, -1.0, 0.0, 0.0, -1.0, 0.0, 0.0, -1.0, 0.0, 0.0, -1.0, 0.5798, -0.8148, 0.0, 0.5798, -0.8148, 0.0, 0.5798, -0.8148, 0.0, 0.5798, -0.8148, 0.0, -1.0, 0.0, 0.0, -1.0, 0.0, 0.0, -1.0, 0.0, 0.0, -1.0, 0.0, 0.0, 0.0, -1.0, 0.0, 0.0, -1.0, 0.0, 0.0, -1.0, 0.0, 0.0, -1.0, 0.0, 0.0, 1.0, 0.0, 0.0, 1.0, 0.0, 0.0, 1.0, 0.0, 0.0, 1.0, 0.0, 0.0, 1.0, 0.0, 0.0, 1.0, 0.0, 0.0, 1.0, 0.0, 0.0, 1.0, 0.0, -1.857e-06, 0.0, 1.0, -2.038e-06, 0.0, 1.0, -2.038e-06, 0.0, 1.0, 7.145e-07, 0.0, 1.0, 1.0, 0.0, 0.0, 1.0, 0.0, 0.0, 1.0, 0.0, 0.0, 1.0, 0.0, 0.0, 0.0, 0.0, -1.0, 0.0, 0.0, -1.0, 0.0, 0.0, -1.0, 0.0, 0.0, -1.0, 1.044e-06, 0.0, 1.0, -1.857e-06, 0.0, 1.0, 7.145e-07, 0.0, 1.0, 6.116e-08, 0.0, 1.0, 0.8148, -0.5798, 0.0, 0.8148, -0.5798, 0.0, 0.8148, -0.5798, 0.0, 0.8148, -0.5798, 0.0, 6.116e-08, 0.0, 1.0, 7.145e-07, 0.0, 1.0, 0.0, 0.0, 1.0, 0.0, 0.0, 1.0, -1.0, 0.0, 0.0, -1.0, 0.0, 0.0, -1.0, 0.0, 0.0, -1.0, 0.0, 0.0, 0.0, 0.0, -1.0, 0.0, 0.0, -1.0, 0.0, 0.0, -1.0, 0.0, 0.0, -1.0, -1.0, 0.0, 0.0, -1.0, 0.0, 0.0, -1.0, 0.0, 0.0, -1.0, 0.0, 0.0, 0.0, 0.0, 1.0, 0.0, 0.0, 1.0, 0.0, 0.0, 1.0, 0.0, 0.0, 1.0, 0.0, 0.0, -1.0, 0.0, 0.0, -1.0, 0.0, 0.0, -1.0, 0.0, 0.0, -1.0, -1.0, 0.0, 0.0, -1.0, 0.0, 0.0, -1.0, 0.0, 0.0, -1.0, 0.0, 0.0, 0.0, 1.0, 0.0, 0.0, 1.0, 0.0, 0.0, 1.0, 0.0, 0.0, 1.0, 0.0, 0.0, 1.0, 0.0, 0.0, 1.0, 0.0, 0.0, 1.0, 0.0, 0.0, 1.0, 0.0, 0.0, 1.0, 0.0, 0.0, 1.0, 0.0, 0.0, 1.0, 0.0, 0.0, 1.0, 0.0, 0.0, 1.0, 0.0, 0.0, 1.0, 0.0, 0.0, 1.0, 0.0, 0.0, 1.0, 0.0, 0.0, 0.0, -1.0, 0.0, 0.0, -1.0, 0.0, 0.0, -1.0, 0.0, 0.0, -1.0, 1.597e-06, 0.0, -1.0, -1.027e-06, 0.0, -1.0, 1.783e-06, 0.0, -1.0, 1.783e-06, 0.0, -1.0, -1.392e-06, 0.0, -1.0, -8.155e-08, 0.0, -1.0, -1.027e-06, 0.0, -1.0, 1.597e-06, 0.0, -1.0, -8.155e-08, 0.0, -1.0, 0.0, 0.0, -1.0, 0.0, 0.0, -1.0, -1.027e-06, 0.0, -1.0, 2.918e-08, 0.0, 1.0, 3.184e-08, 0.0, 1.0, 3.184e-08, 0.0, 1.0, -8.88e-09, 0.0, 1.0, -1.359e-08, 0.0, 1.0, 2.918e-08, 0.0, 1.0, -8.88e-09, 0.0, 1.0, -7.963e-10, 0.0, 1.0, -7.963e-10, 0.0, 1.0, -8.88e-09, 0.0, 1.0, 0.0, 0.0, 1.0, 0.0, 0.0, 1.0, -1.0, 0.0, 0.0, -1.0, 0.0, 0.0, -1.0, 0.0, 0.0, -1.0, 0.0, 0.0, 0.0, -1.0, 0.0, 0.0, -1.0, 0.0, 0.0, -1.0, 0.0, 0.0, -1.0, 0.0, 1.0, 0.0, 0.0, 1.0, 0.0, 0.0, 1.0, 0.0, 0.0, 1.0, 0.0, 0.0, 0.0, 1.0, 0.0, 0.0, 1.0, 0.0, 0.0, 1.0, 0.0, 0.0, 1.0, 0.0, 0.0, 1.0, 0.0, 0.0, 1.0, 0.0, 0.0, 1.0, 0.0, 0.0, 1.0, 0.0, -1.0, 0.0, 0.0, -1.0, 0.0, 0.0, -1.0, 0.0, 0.0, -1.0, 0.0, 0.0, 0.5798, -0.8148, 0.0, 0.5798, -0.8148, 0.0, 0.5798, -0.8148, 0.0, 0.5798, -0.8148, 0.0, 0.8148, -0.5798, 0.0, 0.8148, -0.5798, 0.0, 0.8148, -0.5798, 0.0, 0.8148, -0.5798, 0.0])] * 3)])

# ---- objects
ob_cube = bpy.data.objects.new('Cube', me_cube_001)
ob_cube_001 = bpy.data.objects.new('Cube.001', me_cube_003)

# ---- transforms, parenting, visibility, modifiers, constraints
ob_cube.location = (0.0, 0.0, 0.0)
ob_cube.rotation_euler = (-1.629e-07, 0.0, 0.0)
ob_cube.color = (0.8, 0.8, 0.8, 1.0)
ob_cube_001.location = (0.0, 0.0, 0.0)
ob_cube_001.rotation_euler = (-1.629e-07, 0.0, 0.0)
ob_cube_001.color = (0.8, 0.8, 0.8, 1.0)

# ---- collection membership
col_collection.objects.link(ob_cube)
col_collection.objects.link(ob_cube_001)

# ---- scene / render settings (as saved in the file)
scene.frame_start = 1; scene.frame_end = 250; scene.frame_set(1)
scene.render.engine = 'BLENDER_EEVEE_NEXT'
scene.cycles.sampling_pattern = 'TABULATED_SOBOL'
scene.eevee.ray_tracing_options.trace_max_roughness = 0.0
bpy.context.view_layer.update()

# ---- added for rendering (the .blend has no active camera and no usable light): camera, sun
cam_auto = bpy.data.cameras.new('AutoCamera')
cam_auto.lens = 50.0
cam_auto.sensor_width = 36.0
cam_auto.clip_end = 1000.0
ob_auto_camera = bpy.data.objects.new('AutoCamera', cam_auto)
scene.collection.objects.link(ob_auto_camera)
ob_auto_camera.location = (14.827, -17.7924, 18.8722)
ob_auto_camera.rotation_euler = (1.09748, -7.21219e-08, 0.694738)
scene.camera = ob_auto_camera
light_auto_sun = bpy.data.lights.new('AutoSun', 'SUN')
light_auto_sun.energy = 3.0
light_auto_sun.angle = 0.0523599
ob_auto_sun = bpy.data.objects.new('AutoSun', light_auto_sun)
scene.collection.objects.link(ob_auto_sun)
ob_auto_sun.rotation_euler = (0.872665, 0.174533, 0.523599)
bpy.context.view_layer.update()

